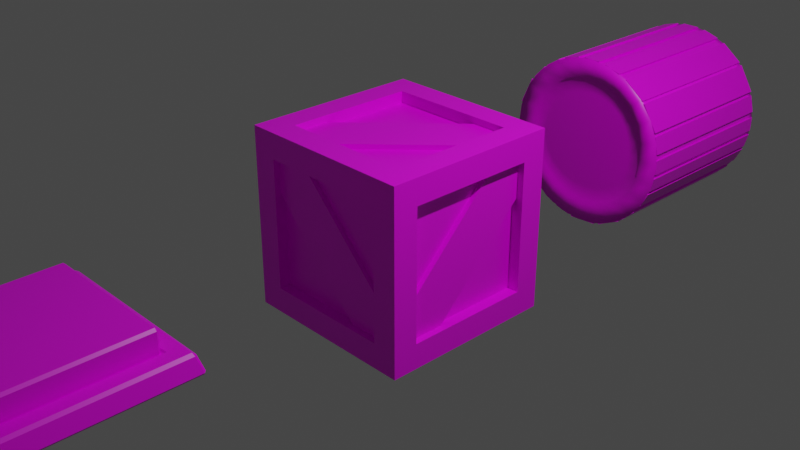 # Source: crate.blend  (saved by Blender 3.0.42; exported with 4.5.12 LTS)
import bpy
from mathutils import Matrix  # noqa: F401  (used for matrix-valued properties, if any)

bpy.ops.wm.read_factory_settings(use_empty=True)
scene = bpy.context.scene
scene.name = 'Scene'

# ---- collections
col_collection = bpy.data.collections.new('Collection'); scene.collection.children.link(col_collection)

# ---- images (referenced by path relative to the original .blend; pixels are not part of the script)
import os
ASSET_DIR = os.environ.get("B2B_ASSET_DIR", "")  # directory of the original .blend (textures are referenced by path, not embedded)
HERE = os.path.dirname(os.path.abspath(__file__))  # packed textures are extracted next to this script under _unpacked/

def load_image(name, relpath, width, height, colorspace="sRGB"):
    """Load a texture the original file referenced (path relative to the .blend, or extracted next to this script)."""
    p = next((c for c in (os.path.join(HERE, relpath), os.path.join(ASSET_DIR, relpath)) if relpath and os.path.exists(c)), "")
    if p:
        img = bpy.data.images.load(p, check_existing=True)
        img.name = name
    else:  # same state as the original file: an image datablock whose file is absent (Cycles renders it pink)
        img = bpy.data.images.new(name, width, height)
        img.source = "FILE"
        img.filepath = "//" + (relpath or name)
    img.colorspace_settings.name = colorspace
    return img
img_crate_tex_png = load_image('crate-tex.png', 'crate-tex.png', 1024, 1024, 'sRGB')

# ---- materials (node trees are filled in below, after node groups)
mat_material = bpy.data.materials.new('Material')
mat_material.alpha_threshold = 0.0
mat_material.use_transparent_shadow = False
mat_material.line_color = (0.0, 0.0, 0.0, 1.0)

# ---- material node trees
mat_material.use_nodes = True; mat_material.node_tree.nodes.clear()
_N = mat_material.node_tree.nodes; _L = mat_material.node_tree.links
n0 = _N.new('ShaderNodeOutputMaterial'); n0.name = 'Material Output'; n0.location = (300, 300)
n1 = _N.new('ShaderNodeBsdfPrincipled'); n1.name = 'Principled BSDF'; n1.location = (10, 300)
n1.distribution = 'GGX'
n1.subsurface_method = 'RANDOM_WALK_SKIN'
n1.inputs[2].default_value = 0.4
n1.inputs[3].default_value = 1.45
n1.inputs[27].default_value = (0.0, 0.0, 0.0, 1.0)
n1.inputs[28].default_value = 1.0
n2 = _N.new('ShaderNodeTexImage'); n2.name = 'Image Texture'; n2.location = (-280, 280)
n2.image = img_crate_tex_png
_L.new(n1.outputs[0], n0.inputs[0])
_L.new(n2.outputs[0], n1.inputs[0])
n0.is_active_output = True

# ---- world
world_world = bpy.data.worlds.new('World'); scene.world = world_world
world_world.use_nodes = True; world_world.node_tree.nodes.clear()
_N = world_world.node_tree.nodes; _L = world_world.node_tree.links
n0 = _N.new('ShaderNodeOutputWorld'); n0.name = 'World Output'; n0.location = (300, 300)
n1 = _N.new('ShaderNodeBackground'); n1.name = 'Background'; n1.location = (10, 300)
n1.inputs[0].default_value = (0.05088, 0.05088, 0.05088, 1.0)
_L.new(n1.outputs[0], n0.inputs[0])
n0.is_active_output = True
world_world.color = (0.05088, 0.05088, 0.05088)
world_world.use_sun_shadow = False
world_world.sun_shadow_jitter_overblur = 0.0

# ---- cameras
cam_camera = bpy.data.cameras.new('Camera')
cam_camera.clip_end = 100.0
cam_camera.ortho_scale = 7.314

# ---- lights
light_light = bpy.data.lights.new('Light', 'POINT')
light_light.transmission_factor = 0.0
light_light.energy = 1000.0
light_light.shadow_soft_size = 0.1
light_light.shadow_maximum_resolution = 0.006
light_light.use_absolute_resolution = True

# ---- meshes
me_crate = bpy.data.meshes.new('Crate')
me_crate.from_pydata([(1.0, 1.0, 1.0), (1.0, 1.0, -1.0), (1.0, -1.0, 1.0), (1.0, -1.0, -1.0), (-1.0, 1.0, 1.0), (-1.0, 1.0, -1.0), (-1.0, -1.0, 1.0), (-1.0, -1.0, -1.0), (0.7197, 0.7197, 1.0), (-0.7197, 0.7197, 1.0), (-0.7197, -0.7197, 1.0), (0.7197, -0.7197, 1.0), (0.7197, -1.0, -0.7197), (0.7197, -1.0, 0.7197), (-0.7197, -1.0, 0.7197), (-0.7197, -1.0, -0.7197), (-1.0, -0.7197, -0.7197), (-1.0, -0.7197, 0.7197), (-1.0, 0.7197, 0.7197), (-1.0, 0.7197, -0.7197), (-0.7197, 0.7197, -1.0), (0.7197, 0.7197, -1.0), (0.7197, -0.7197, -1.0), (-0.7197, -0.7197, -1.0), (1.0, 0.7197, -0.7197), (1.0, 0.7197, 0.7197), (1.0, -0.7197, 0.7197), (1.0, -0.7197, -0.7197), (-0.7197, 1.0, -0.7197), (-0.7197, 1.0, 0.7197), (0.7197, 1.0, 0.7197), (0.7197, 1.0, -0.7197), (0.7197, 0.7197, 0.871), (-0.7197, 0.7197, 0.871), (-0.7197, -0.7197, 0.871), (0.7197, -0.7197, 0.871), (0.7197, -0.871, -0.7197), (0.7197, -0.871, 0.7197), (-0.7197, -0.871, 0.7197), (-0.7197, -0.871, -0.7197), (-0.871, -0.7197, -0.7197), (-0.871, -0.7197, 0.7197), (-0.871, 0.7197, 0.7197), (-0.871, 0.7197, -0.7197), (-0.7197, 0.7197, -0.871), (0.7197, 0.7197, -0.871), (0.7197, -0.7197, -0.871), (-0.7197, -0.7197, -0.871), (0.871, 0.7197, -0.7197), (0.871, 0.7197, 0.7197), (0.871, -0.7197, 0.7197), (0.871, -0.7197, -0.7197), (-0.7197, 0.871, -0.7197), (-0.7197, 0.871, 0.7197), (0.7197, 0.871, 0.7197), (0.7197, 0.871, -0.7197), (-0.4678, -0.9251, 0.8691), (0.8691, -0.9251, -0.4678), (-0.8691, 0.9251, -0.4678), (0.4678, 0.9251, 0.8691), (-0.8691, -0.9251, 0.4678), (0.4678, -0.9251, -0.8691), (-0.4678, 0.9251, -0.8691), (0.8691, 0.9251, 0.4678), (-0.8764, 0.9251, -0.8764), (0.8764, 0.9251, 0.8764), (-0.8764, -0.9251, 0.8764), (0.8764, -0.9251, -0.8764), (0.9251, -0.8691, -0.4678), (0.9251, 0.4678, 0.8691), (-0.9251, 0.4678, -0.8691), (-0.9251, -0.8691, 0.4678), (0.9251, -0.4678, -0.8691), (0.9251, 0.8691, 0.4678), (-0.9251, 0.8691, -0.4678), (-0.9251, -0.4678, 0.8691), (-0.9251, 0.8764, -0.8764), (-0.9251, -0.8764, 0.8764), (0.9251, -0.8764, -0.8764), (0.9251, 0.8764, 0.8764), (-0.3084, 0.4678, -0.8691), (0.3084, -0.8691, -0.4678), (0.3084, 0.4678, 0.8691), (-0.3084, -0.8691, 0.4678), (0.3084, -0.4678, -0.8691), (-0.3084, 0.8691, -0.4678), (-0.3084, -0.4678, 0.8691), (0.3084, 0.8691, 0.4678), (-0.8691, 0.3084, -0.4678), (-0.4678, -0.3084, 0.8691), (0.8691, -0.3084, -0.4678), (0.4678, 0.3084, 0.8691), (-0.8691, -0.3084, 0.4678), (-0.4678, 0.3084, -0.8691), (0.8691, 0.3084, 0.4678), (0.4678, -0.3084, -0.8691), (-0.8691, 0.4678, -0.9251), (0.4678, -0.8691, -0.9251), (0.4678, 0.8691, 0.9251), (-0.8691, -0.4678, 0.9251), (-0.4678, 0.8691, -0.9251), (0.8691, -0.4678, -0.9251), (0.8691, 0.4678, 0.9251), (-0.4678, -0.8691, 0.9251), (0.8764, 0.8764, 0.9251), (-0.8764, -0.8764, 0.9251), (-0.8764, 0.8764, -0.9251), (0.8764, -0.8764, -0.9251), (0.4678, 0.8691, 0.3084), (-0.8691, 0.4678, -0.3084), (0.4678, -0.8691, -0.3084), (-0.8691, -0.4678, 0.3084), (-0.4678, 0.8691, -0.3084), (0.8691, 0.4678, 0.3084), (-0.4678, -0.8691, 0.3084), (0.8691, -0.4678, -0.3084)], [], [(32, 33, 34, 35), (36, 37, 38, 39), (40, 41, 42, 43), (44, 45, 46, 47), (48, 49, 50, 51), (52, 53, 54, 55), (0, 4, 9, 8), (4, 6, 10, 9), (6, 2, 11, 10), (2, 0, 8, 11), (3, 2, 13, 12), (2, 6, 14, 13), (6, 7, 15, 14), (7, 3, 12, 15), (7, 6, 17, 16), (6, 4, 18, 17), (4, 5, 19, 18), (5, 7, 16, 19), (5, 1, 21, 20), (1, 3, 22, 21), (3, 7, 23, 22), (7, 5, 20, 23), (1, 0, 25, 24), (0, 2, 26, 25), (2, 3, 27, 26), (3, 1, 24, 27), (5, 4, 29, 28), (4, 0, 30, 29), (0, 1, 31, 30), (1, 5, 28, 31), (8, 9, 33, 32), (9, 10, 34, 33), (10, 11, 35, 34), (11, 8, 32, 35), (12, 13, 37, 36), (13, 14, 38, 37), (14, 15, 39, 38), (15, 12, 36, 39), (16, 17, 41, 40), (17, 18, 42, 41), (18, 19, 43, 42), (19, 16, 40, 43), (20, 21, 45, 44), (21, 22, 46, 45), (22, 23, 47, 46), (23, 20, 44, 47), (24, 25, 49, 48), (25, 26, 50, 49), (26, 27, 51, 50), (27, 24, 48, 51), (28, 29, 53, 52), (29, 30, 54, 53), (30, 31, 55, 54), (31, 28, 52, 55), (88, 91, 59, 58), (64, 65, 63, 62), (92, 95, 61, 60), (66, 67, 57, 56), (60, 61, 67, 66), (58, 59, 65, 64), (80, 83, 71, 70), (76, 77, 75, 74), (84, 87, 73, 72), (78, 79, 69, 68), (72, 73, 79, 78), (70, 71, 77, 76), (74, 75, 86, 85), (68, 69, 82, 81), (62, 63, 94, 93), (56, 57, 90, 89), (108, 111, 99, 98), (104, 105, 103, 102), (112, 115, 101, 100), (106, 107, 97, 96), (100, 101, 107, 106), (98, 99, 105, 104), (102, 103, 114, 113), (96, 97, 110, 109)])
_uv = me_crate.uv_layers.new(name='UVMap')
_uv.uv.foreach_set('vector', [0.1293, 0.2897, 0.1293, 0.2897, 0.1293, 0.2897, 0.1293, 0.2897, 0.1293, 0.2897, 0.1293, 0.2897, 0.1293, 0.2897, 0.1293, 0.2897, 0.1293, 0.2897, 0.1293, 0.2897, 0.1293, 0.2897, 0.1293, 0.2897, 0.1293, 0.2897, 0.1293, 0.2897, 0.1293, 0.2897, 0.1293, 0.2897, 0.1293, 0.2897, 0.1293, 0.2897, 0.1293, 0.2897, 0.1293, 0.2897, 0.1293, 0.2897, 0.1293, 0.2897, 0.1293, 0.2897, 0.1293, 0.2897, 0.168, 0.5547, 0.168, 0.5547, 0.168, 0.5547, 0.168, 0.5547, 0.168, 0.5547, 0.168, 0.5547, 0.168, 0.5547, 0.168, 0.5547, 0.168, 0.5547, 0.168, 0.5547, 0.168, 0.5547, 0.168, 0.5547, 0.168, 0.5547, 0.168, 0.5547, 0.168, 0.5547, 0.168, 0.5547, 0.168, 0.5547, 0.168, 0.5547, 0.168, 0.5547, 0.168, 0.5547, 0.168, 0.5547, 0.168, 0.5547, 0.168, 0.5547, 0.168, 0.5547, 0.168, 0.5547, 0.168, 0.5547, 0.168, 0.5547, 0.168, 0.5547, 0.168, 0.5547, 0.168, 0.5547, 0.168, 0.5547, 0.168, 0.5547, 0.168, 0.5547, 0.168, 0.5547, 0.168, 0.5547, 0.168, 0.5547, 0.168, 0.5547, 0.168, 0.5547, 0.168, 0.5547, 0.168, 0.5547, 0.168, 0.5547, 0.168, 0.5547, 0.168, 0.5547, 0.168, 0.5547, 0.168, 0.5547, 0.168, 0.5547, 0.168, 0.5547, 0.168, 0.5547, 0.168, 0.5547, 0.168, 0.5547, 0.168, 0.5547, 0.168, 0.5547, 0.168, 0.5547, 0.168, 0.5547, 0.168, 0.5547, 0.168, 0.5547, 0.168, 0.5547, 0.168, 0.5547, 0.168, 0.5547, 0.168, 0.5547, 0.168, 0.5547, 0.168, 0.5547, 0.168, 0.5547, 0.168, 0.5547, 0.168, 0.5547, 0.168, 0.5547, 0.168, 0.5547, 0.168, 0.5547, 0.168, 0.5547, 0.168, 0.5547, 0.168, 0.5547, 0.168, 0.5547, 0.168, 0.5547, 0.168, 0.5547, 0.168, 0.5547, 0.168, 0.5547, 0.168, 0.5547, 0.168, 0.5547, 0.168, 0.5547, 0.168, 0.5547, 0.168, 0.5547, 0.168, 0.5547, 0.168, 0.5547, 0.168, 0.5547, 0.168, 0.5547, 0.168, 0.5547, 0.168, 0.5547, 0.168, 0.5547, 0.168, 0.5547, 0.168, 0.5547, 0.168, 0.5547, 0.168, 0.5547, 0.168, 0.5547, 0.168, 0.5547, 0.168, 0.5547, 0.168, 0.5547, 0.08984, 0.6719, 0.08984, 0.6719, 0.08984, 0.6719, 0.08984, 0.6719, 0.08984, 0.6719, 0.08984, 0.6719, 0.08984, 0.6719, 0.08984, 0.6719, 0.08984, 0.6719, 0.08984, 0.6719, 0.08984, 0.6719, 0.08984, 0.6719, 0.08984, 0.6719, 0.08984, 0.6719, 0.08984, 0.6719, 0.08984, 0.6719, 0.08984, 0.6719, 0.08984, 0.6719, 0.08984, 0.6719, 0.08984, 0.6719, 0.08984, 0.6719, 0.08984, 0.6719, 0.08984, 0.6719, 0.08984, 0.6719, 0.08984, 0.6719, 0.08984, 0.6719, 0.08984, 0.6719, 0.08984, 0.6719, 0.08984, 0.6719, 0.08984, 0.6719, 0.08984, 0.6719, 0.08984, 0.6719, 0.08984, 0.6719, 0.08984, 0.6719, 0.08984, 0.6719, 0.08984, 0.6719, 0.08984, 0.6719, 0.08984, 0.6719, 0.08984, 0.6719, 0.08984, 0.6719, 0.08984, 0.6719, 0.08984, 0.6719, 0.08984, 0.6719, 0.08984, 0.6719, 0.08984, 0.6719, 0.08984, 0.6719, 0.08984, 0.6719, 0.08984, 0.6719, 0.08984, 0.6719, 0.08984, 0.6719, 0.08984, 0.6719, 0.08984, 0.6719, 0.08984, 0.6719, 0.08984, 0.6719, 0.08984, 0.6719, 0.08984, 0.6719, 0.08984, 0.6719, 0.08984, 0.6719, 0.08984, 0.6719, 0.08984, 0.6719, 0.08984, 0.6719, 0.08984, 0.6719, 0.08984, 0.6719, 0.08984, 0.6719, 0.08984, 0.6719, 0.08984, 0.6719, 0.08984, 0.6719, 0.08984, 0.6719, 0.08984, 0.6719, 0.08984, 0.6719, 0.08984, 0.6719, 0.08984, 0.6719, 0.08984, 0.6719, 0.08984, 0.6719, 0.08984, 0.6719, 0.08984, 0.6719, 0.08984, 0.6719, 0.08984, 0.6719, 0.08984, 0.6719, 0.08984, 0.6719, 0.08984, 0.6719, 0.08984, 0.6719, 0.08984, 0.6719, 0.08984, 0.6719, 0.08984, 0.6719, 0.08984, 0.6719, 0.08984, 0.6719, 0.08984, 0.6719, 0.08984, 0.6719, 0.08984, 0.6719, 0.08984, 0.6719, 0.08984, 0.6719, 0.08984, 0.6719, 0.08984, 0.6719, 0.08984, 0.6719, 0.08984, 0.6719, 0.06086, 0.5649, 0.06086, 0.5649, 0.06086, 0.5649, 0.06086, 0.5649, 0.1036, 0.4878, 0.1036, 0.4878, 0.1036, 0.4878, 0.1036, 0.4878, 0.06086, 0.5649, 0.06086, 0.5649, 0.06086, 0.5649, 0.06086, 0.5649, 0.1036, 0.4878, 0.1036, 0.4878, 0.1036, 0.4878, 0.1036, 0.4878, 0.1036, 0.4878, 0.1036, 0.4878, 0.1036, 0.4878, 0.1036, 0.4878, 0.1036, 0.4878, 0.1036, 0.4878, 0.1036, 0.4878, 0.1036, 0.4878, 0.06086, 0.5649, 0.06086, 0.5649, 0.06086, 0.5649, 0.06086, 0.5649, 0.1036, 0.4878, 0.1036, 0.4878, 0.1036, 0.4878, 0.1036, 0.4878, 0.06086, 0.5649, 0.06086, 0.5649, 0.06086, 0.5649, 0.06086, 0.5649, 0.1036, 0.4878, 0.1036, 0.4878, 0.1036, 0.4878, 0.1036, 0.4878, 0.1036, 0.4878, 0.1036, 0.4878, 0.1036, 0.4878, 0.1036, 0.4878, 0.1036, 0.4878, 0.1036, 0.4878, 0.1036, 0.4878, 0.1036, 0.4878, 0.06086, 0.5649, 0.06086, 0.5649, 0.06086, 0.5649, 0.06086, 0.5649, 0.06086, 0.5649, 0.06086, 0.5649, 0.06086, 0.5649, 0.06086, 0.5649, 0.06086, 0.5649, 0.06086, 0.5649, 0.06086, 0.5649, 0.06086, 0.5649, 0.06086, 0.5649, 0.06086, 0.5649, 0.06086, 0.5649, 0.06086, 0.5649, 0.06086, 0.5649, 0.06086, 0.5649, 0.06086, 0.5649, 0.06086, 0.5649, 0.1036, 0.4878, 0.1036, 0.4878, 0.1036, 0.4878, 0.1036, 0.4878, 0.06086, 0.5649, 0.06086, 0.5649, 0.06086, 0.5649, 0.06086, 0.5649, 0.1036, 0.4878, 0.1036, 0.4878, 0.1036, 0.4878, 0.1036, 0.4878, 0.1036, 0.4878, 0.1036, 0.4878, 0.1036, 0.4878, 0.1036, 0.4878, 0.1036, 0.4878, 0.1036, 0.4878, 0.1036, 0.4878, 0.1036, 0.4878, 0.06086, 0.5649, 0.06086, 0.5649, 0.06086, 0.5649, 0.06086, 0.5649, 0.06086, 0.5649, 0.06086, 0.5649, 0.06086, 0.5649, 0.06086, 0.5649])
me_crate.materials.append(mat_material)
me_crate.use_remesh_preserve_volume = False
me_crate.use_remesh_preserve_attributes = False
me_crate.use_mirror_vertex_groups = False
me_crate.update()
me_cube_001 = bpy.data.meshes.new('Cube.001')
me_cube_001.from_pydata([(-1.0, -1.0, 0.0), (-0.9403, -0.9403, 0.2), (-1.0, 1.0, 0.0), (-0.9403, 0.9403, 0.2), (1.0, -1.0, 0.0), (0.9403, -0.9403, 0.2), (1.0, 1.0, 0.0), (0.9403, 0.9403, 0.2), (-0.7488, -0.7488, 0.2), (-0.7488, 0.7488, 0.2), (0.7488, 0.7488, 0.2), (0.7488, -0.7488, 0.2), (-0.7488, -0.7488, 0.03794), (-0.7488, 0.7488, 0.03794), (0.7488, 0.7488, 0.03794), (0.7488, -0.7488, 0.03794)], [], [(0, 1, 3, 2), (2, 3, 7, 6), (6, 7, 5, 4), (4, 5, 1, 0), (2, 6, 4, 0), (3, 1, 8, 9), (8, 11, 15, 12), (1, 5, 11, 8), (7, 3, 9, 10), (5, 7, 10, 11), (14, 13, 12, 15), (10, 9, 13, 14), (11, 10, 14, 15), (9, 8, 12, 13)])
_uv = me_cube_001.uv_layers.new(name='UVMap')
_uv.uv.foreach_set('vector', [0.6329, 0.9199, 0.6329, 0.08009, 0.6329, 0.08009, 0.6329, 0.9199, 0.6329, 0.9199, 0.6329, 0.08009, 0.6329, 0.08009, 0.6329, 0.9199, 0.6329, 0.9199, 0.6329, 0.08009, 0.6329, 0.08009, 0.6329, 0.9199, 0.6329, 0.9199, 0.6329, 0.08009, 0.6329, 0.08009, 0.6329, 0.9199, 0.6329, 0.9199, 0.6329, 0.9199, 0.6329, 0.9199, 0.6329, 0.9199, 0.6329, 0.08009, 0.6329, 0.08009, 0.6329, 0.08009, 0.6329, 0.08009, 0.6329, 0.08009, 0.6329, 0.08009, 0.6329, 0.7606, 0.6329, 0.7606, 0.6329, 0.08009, 0.6329, 0.08009, 0.6329, 0.08009, 0.6329, 0.08009, 0.6329, 0.08009, 0.6329, 0.08009, 0.6329, 0.08009, 0.6329, 0.08009, 0.6329, 0.08009, 0.6329, 0.08009, 0.6329, 0.08009, 0.6329, 0.08009, 0.6329, 0.7606, 0.6329, 0.7606, 0.6329, 0.7606, 0.6329, 0.7606, 0.6329, 0.08009, 0.6329, 0.08009, 0.6329, 0.7606, 0.6329, 0.7606, 0.6329, 0.08009, 0.6329, 0.08009, 0.6329, 0.7606, 0.6329, 0.7606, 0.6329, 0.08009, 0.6329, 0.08009, 0.6329, 0.7606, 0.6329, 0.7606])
me_cube_001.materials.append(mat_material)
me_cube_001.use_remesh_fix_poles = True
me_cube_001.use_remesh_preserve_attributes = False
me_cube_001.update()
me_cube_002 = bpy.data.meshes.new('Cube.002')
me_cube_002.from_pydata([(-0.7488, -0.7488, 0.4233), (-0.7488, 0.7488, 0.4233), (0.7488, 0.7488, 0.4233), (0.7488, -0.7488, 0.4233), (-0.7488, -0.7488, 0.1233), (-0.7488, 0.7488, 0.1233), (0.7488, 0.7488, 0.1233), (0.7488, -0.7488, 0.1233)], [], [(2, 3, 0, 1), (6, 5, 4, 7), (3, 2, 6, 7), (1, 0, 4, 5), (0, 3, 7, 4), (2, 1, 5, 6)])
_uv = me_cube_002.uv_layers.new(name='UVMap')
_uv.uv.foreach_set('vector', [0.4335, 0.7973, 0.4335, 0.7973, 0.3302, 0.7973, 0.3302, 0.7973, 0.4335, 0.1928, 0.3302, 0.1928, 0.3302, 0.1928, 0.4335, 0.1928, 0.4335, 0.7973, 0.4335, 0.7973, 0.4335, 0.1928, 0.4335, 0.1928, 0.3302, 0.7973, 0.3302, 0.7973, 0.3302, 0.1928, 0.3302, 0.1928, 0.3302, 0.7973, 0.4335, 0.7973, 0.4335, 0.1928, 0.3302, 0.1928, 0.4335, 0.7973, 0.3302, 0.7973, 0.3302, 0.1928, 0.4335, 0.1928])
me_cube_002.materials.append(mat_material)
me_cube_002.use_remesh_fix_poles = True
me_cube_002.use_remesh_preserve_attributes = False
me_cube_002.update()
me_log = bpy.data.meshes.new('Log')
me_log.from_pydata([(-1.339e-23, 1.0, -1.012), (0.2619, 1.0, -0.9775), (0.506, 1.0, -0.8764), (0.7155, 1.0, -0.7155), (0.8764, 1.0, -0.506), (0.9775, 1.0, -0.2619), (1.012, 1.0, 1.224e-07), (0.9775, 1.0, 0.2619), (0.8764, 1.0, 0.506), (0.7155, 1.0, 0.7155), (0.506, 1.0, 0.8764), (0.2619, 1.0, 0.9775), (-8.847e-08, 1.0, 1.012), (-0.2619, 1.0, 0.9775), (-0.506, 1.0, 0.8764), (-0.7155, 1.0, 0.7155), (-0.8764, 1.0, 0.506), (-0.9775, 1.0, 0.2619), (-1.012, 1.0, 6.213e-08), (-0.9775, 1.0, -0.2619), (-0.8764, 1.0, -0.506), (-0.7155, 1.0, -0.7155), (-0.506, 1.0, -0.8764), (-0.2619, 1.0, -0.9775), (2.22e-16, 0.0, -1.0), (0.2588, 0.0, -0.9659), (0.5, 0.0, -0.866), (0.7071, 0.0, -0.7071), (0.866, 0.0, -0.5), (0.9659, 0.0, -0.2588), (1.0, 0.0, 2.98e-08), (0.9659, 0.0, 0.2588), (0.866, 0.0, 0.5), (0.7071, 0.0, 0.7071), (0.5, 0.0, 0.866), (0.2588, 0.0, 0.9659), (-8.742e-08, 0.0, 1.0), (-0.2588, 0.0, 0.9659), (-0.5, 0.0, 0.866), (-0.7071, 0.0, 0.7071), (-0.866, 0.0, 0.5), (-0.9659, 0.0, 0.2588), (-1.0, 0.0, 0.0), (-0.9659, 0.0, -0.2588), (-0.866, 0.0, -0.5), (-0.7071, 0.0, -0.7071), (-0.5, 0.0, -0.866), (-0.2588, 0.0, -0.9659), (-1.055e-23, 1.0, -0.7969), (0.2062, 1.0, -0.7697), (0.3984, 1.0, -0.6901), (0.5635, 1.0, -0.5635), (0.6901, 1.0, -0.3984), (0.7697, 1.0, -0.2062), (0.7969, 1.0, 1.071e-07), (0.7697, 1.0, 0.2062), (0.6901, 1.0, 0.3984), (0.5635, 1.0, 0.5635), (0.3984, 1.0, 0.6901), (0.2062, 1.0, 0.7697), (-6.967e-08, 1.0, 0.7969), (-0.2062, 1.0, 0.7697), (-0.3984, 1.0, 0.6901), (-0.5635, 1.0, 0.5635), (-0.6901, 1.0, 0.3984), (-0.7697, 1.0, 0.2062), (-0.7969, 1.0, 5.96e-08), (-0.7697, 1.0, -0.2062), (-0.6901, 1.0, -0.3984), (-0.5635, 1.0, -0.5635), (-0.3984, 1.0, -0.6901), (-0.2062, 1.0, -0.7697), (-0.008143, 0.9669, -0.7504), (0.1931, 0.9669, -0.7291), (0.3795, 0.9669, -0.6581), (0.5384, 0.9669, -0.5411), (0.6608, 0.9669, -0.387), (0.7393, 0.9669, -0.2028), (0.7683, 0.9669, 0.003163), (0.7458, 0.9669, 0.2127), (0.6724, 0.9669, 0.4065), (0.5511, 0.9669, 0.5668), (0.3894, 0.9669, 0.6819), (0.2013, 0.9669, 0.7496), (0.0002925, 0.9669, 0.7698), (-0.2007, 0.9669, 0.7421), (-0.3861, 0.9669, 0.6677), (-0.542, 0.9669, 0.5477), (-0.6599, 0.9669, 0.3883), (-0.7334, 0.9669, 0.2025), (-0.76, 0.9669, 0.004554), (-0.7379, 0.9669, -0.1914), (-0.6672, 0.9669, -0.3739), (-0.5513, 0.9669, -0.5298), (-0.3961, 0.9669, -0.6481), (-0.2103, 0.9669, -0.7227), (0.1569, 0.9669, -0.5568), (-0.008978, 0.9669, -0.569), (-0.1744, 0.9669, -0.5443), (-0.3271, 0.9669, -0.4853), (-0.4552, 0.9669, -0.3948), (-0.5491, 0.9669, -0.2761), (-0.6029, 0.9669, -0.1353), (-0.6143, 0.9669, 0.01618), (-0.5839, 0.9669, 0.1664), (-0.5152, 0.9669, 0.3068), (-0.4143, 0.9669, 0.4272), (-0.2872, 0.9669, 0.5204), (-0.1409, 0.9669, 0.5805), (0.01352, 0.9669, 0.602), (0.1671, 0.9669, 0.5847), (0.3099, 0.9669, 0.5292), (0.433, 0.9669, 0.436), (0.5279, 0.9669, 0.3083), (0.5889, 0.9669, 0.1566), (0.6116, 0.9669, -0.005628), (0.5933, 0.9669, -0.1635), (0.5344, 0.9669, -0.3062), (0.4385, 0.9669, -0.4221), (0.31, 0.9669, -0.507), (0.1196, 0.9669, -0.4313), (-0.01506, 0.9669, -0.4395), (-0.1489, 0.9669, -0.4191), (-0.2716, 0.9669, -0.3719), (-0.3736, 0.9669, -0.3), (-0.4474, 0.9669, -0.2073), (-0.4883, 0.9669, -0.09864), (-0.4945, 0.9669, 0.01942), (-0.467, 0.9669, 0.1382), (-0.4094, 0.9669, 0.2465), (-0.3255, 0.9669, 0.3387), (-0.2201, 0.9669, 0.4112), (-0.1028, 0.9669, 0.457), (0.01984, 0.9669, 0.4728), (0.1414, 0.9669, 0.4573), (0.2552, 0.9669, 0.4114), (0.3535, 0.9669, 0.3362), (0.4296, 0.9669, 0.2337), (0.4791, 0.9669, 0.1148), (0.498, 0.9669, -0.00957), (0.4829, 0.9669, -0.1302), (0.4332, 0.9669, -0.2394), (0.3516, 0.9669, -0.3297), (0.2448, 0.9669, -0.3943), (0.07981, 0.9669, -0.2961), (-0.01599, 0.9669, -0.301), (-0.1113, 0.9669, -0.2864), (-0.1985, 0.9669, -0.2528), (-0.2705, 0.9669, -0.2021), (-0.3218, 0.9669, -0.1373), (-0.3491, 0.9669, -0.06189), (-0.3515, 0.9669, 0.01894), (-0.3302, 0.9669, 0.09932), (-0.2864, 0.9669, 0.1742), (-0.2233, 0.9669, 0.2391), (-0.147, 0.9669, 0.2882), (-0.06254, 0.9669, 0.3175), (0.02536, 0.9669, 0.3256), (0.1117, 0.9669, 0.3117), (0.1917, 0.9669, 0.276), (0.2605, 0.9669, 0.2213), (0.3137, 0.9669, 0.1516), (0.3475, 0.9669, 0.0723), (0.3587, 0.9669, -0.01073), (0.3455, 0.9669, -0.09156), (0.3079, 0.9669, -0.1648), (0.2481, 0.9669, -0.2257), (0.17, 0.9669, -0.2706), (0.05611, 0.9669, -0.1995), (-0.01111, 0.9669, -0.2034), (-0.07715, 0.9669, -0.1933), (-0.1372, 0.9669, -0.17), (-0.187, 0.9669, -0.135), (-0.2226, 0.9669, -0.09057), (-0.2416, 0.9669, -0.03934), (-0.243, 0.9669, 0.01546), (-0.227, 0.9669, 0.07026), (-0.1953, 0.9669, 0.1211), (-0.1507, 0.9669, 0.1641), (-0.09673, 0.9669, 0.1961), (-0.03689, 0.9669, 0.2147), (0.02517, 0.9669, 0.2189), (0.08581, 0.9669, 0.2085), (0.1415, 0.9669, 0.1841), (0.189, 0.9669, 0.1473), (0.2252, 0.9669, 0.1007), (0.2474, 0.9669, 0.04774), (0.2537, 0.9669, -0.007743), (0.2432, 0.9669, -0.06189), (0.216, 0.9669, -0.111), (0.1737, 0.9669, -0.1519), (0.1192, 0.9669, -0.1819), (0.01045, 0.9669, 0.005365), (-0.9535, 0.9967, -0.02483), (-0.8876, 0.9967, -0.3498), (-0.9535, 0.0, -0.02483), (-0.8876, 0.0, -0.3498), (-0.9568, 0.9967, -0.3639), (-1.023, 0.9967, -0.03892), (-1.023, 0.0, -0.03892), (-0.9568, 0.0, -0.3639), (-0.7258, 0.9967, -0.6051), (-0.5799, 0.9967, -0.7459), (-0.7258, 0.0, -0.6051), (-0.5799, 0.0, -0.7459), (-0.629, 0.9967, -0.7967), (-0.7749, 0.9967, -0.6559), (-0.7749, 0.0, -0.6559), (-0.629, 0.0, -0.7967), (-0.1232, 0.9967, -0.9469), (0.2218, 0.9967, -0.9293), (-0.1232, 0.0, -0.9469), (0.2218, 0.0, -0.9293), (0.2255, 0.9967, -0.9999), (-0.1195, 0.9967, -1.017), (-0.1195, 0.0, -1.017), (0.2255, 0.0, -0.9999), (0.5779, 0.9967, -0.7476), (0.7241, 0.9967, -0.607), (0.5779, 0.0, -0.7476), (0.7241, 0.0, -0.607), (0.773, 0.9967, -0.6579), (0.6269, 0.9967, -0.7985), (0.6269, 0.0, -0.7985), (0.773, 0.0, -0.6579), (0.9372, 0.9967, -0.106), (0.9412, 0.9967, 0.06423), (0.9372, 0.0, -0.106), (0.9412, 0.0, 0.06423), (1.012, 0.9967, 0.06266), (1.008, 0.9967, -0.1075), (1.008, 0.0, -0.1075), (1.012, 0.0, 0.06266), (0.6991, 0.9967, 0.648), (0.4529, 0.9967, 0.8363), (0.6991, 0.0, 0.648), (0.4529, 0.0, 0.8363), (0.4962, 0.9967, 0.8922), (0.7424, 0.9967, 0.7038), (0.7424, 0.0, 0.7038), (0.4962, 0.0, 0.8922), (0.1097, 0.9967, 0.9385), (-0.09307, 0.9967, 0.9402), (0.1097, 0.0, 0.9385), (-0.09307, 0.0, 0.9402), (-0.09244, 0.9967, 1.011), (0.1103, 0.9967, 1.009), (0.1103, 0.0, 1.009), (-0.09244, 0.0, 1.011), (-0.4286, 0.9967, 0.8421), (-0.5984, 0.9967, 0.7312), (-0.4286, 0.0, 0.8421), (-0.5984, 0.0, 0.7312), (-0.637, 0.9967, 0.7904), (-0.4672, 0.9967, 0.9013), (-0.4672, 0.0, 0.9013), (-0.637, 0.0, 0.7904), (-0.9222, 0.9967, 0.206), (-0.9448, 0.9967, 0.00446), (-0.9222, 0.0, 0.206), (-0.9448, 0.0, 0.004459), (-1.015, 0.9967, 0.01237), (-0.9924, 0.9967, 0.2139), (-0.9924, 0.0, 0.2139), (-1.015, 0.0, 0.01237), (1.533e-17, 0.931, -1.0), (0.2588, 0.931, -0.9659), (0.5, 0.931, -0.866), (0.7071, 0.931, -0.7071), (0.866, 0.931, -0.5), (0.9659, 0.931, -0.2588), (1.0, 0.931, 1.13e-07), (0.9659, 0.931, 0.2588), (0.866, 0.931, 0.5), (0.7071, 0.931, 0.7071), (0.5, 0.931, 0.866), (0.2588, 0.931, 0.9659), (-8.742e-08, 0.931, 1.0), (-0.2588, 0.931, 0.9659), (-0.5, 0.931, 0.866), (-0.7071, 0.931, 0.7071), (-0.866, 0.931, 0.5), (-0.9659, 0.931, 0.2588), (-1.0, 0.931, 5.549e-08), (-0.9659, 0.931, -0.2588), (-0.866, 0.931, -0.5), (-0.7071, 0.931, -0.7071), (-0.5, 0.931, -0.866), (-0.2588, 0.931, -0.9659), (0.7699, 0.0, 0.6767), (0.9505, 0.0, 0.3823), (0.9505, 0.9967, 0.3823), (0.7699, 0.9967, 0.6767), (0.7097, 0.0, 0.6397), (0.8903, 0.0, 0.3453), (0.7097, 0.9967, 0.6397), (0.8903, 0.9967, 0.3453), (-0.1612, 0.9967, 0.9311), (-0.3562, 0.9967, 0.8751), (-0.1612, 0.0, 0.9311), (-0.3562, 0.0, 0.8751), (-0.3756, 0.9967, 0.9431), (-0.1807, 0.9967, 0.999), (-0.1807, 0.0, 0.999), (-0.3756, 0.0, 0.9431), (-0.7898, 0.9967, 0.5366), (-0.9296, 0.9967, 0.2208), (-0.7898, 0.0, 0.5366), (-0.9296, 0.0, 0.2208), (-0.9942, 0.9967, 0.2493), (-0.8545, 0.9967, 0.5651), (-0.8545, 0.0, 0.5651), (-0.9942, 0.0, 0.2493), (-0.8699, 0.9967, -0.3689), (-0.7711, 0.9967, -0.546), (-0.8699, 0.0, -0.3689), (-0.7711, 0.0, -0.546), (-0.8328, 0.9967, -0.5804), (-0.9316, 0.9967, -0.4033), (-0.9317, 0.0, -0.4033), (-0.8328, 0.0, -0.5804), (-0.5169, 0.9967, -0.7889), (-0.3668, 0.9967, -0.8692), (-0.5169, 0.0, -0.7889), (-0.3668, 0.0, -0.8692), (-0.4, 0.9967, -0.9315), (-0.5501, 0.9967, -0.8513), (-0.5501, 0.0, -0.8513), (-0.4, 0.0, -0.9315), (0.2635, 0.9967, -0.9161), (0.5425, 0.9967, -0.7812), (0.2635, 0.0, -0.9161), (0.5425, 0.0, -0.7812), (0.5729, 0.9967, -0.845), (0.2938, 0.9967, -0.9799), (0.2938, 0.0, -0.9799), (0.5729, 0.0, -0.845), (0.7884, 0.9967, -0.5208), (0.8813, 0.9967, -0.3406), (0.7884, 0.0, -0.5208), (0.8813, 0.0, -0.3406), (0.9441, 0.9967, -0.373), (0.8512, 0.9967, -0.5532), (0.8512, 0.0, -0.5532), (0.9441, 0.0, -0.373), (0.9373, 0.9967, 0.1199), (0.89, 0.9967, 0.3171), (0.9373, 0.0, 0.1199), (0.89, 0.0, 0.3171), (0.9588, 0.9967, 0.3336), (1.006, 0.9967, 0.1363), (1.006, 0.0, 0.1363), (0.9588, 0.0, 0.3336), (0.3776, 0.9967, 0.8662), (0.1841, 0.9967, 0.9267), (0.3776, 0.0, 0.8662), (0.1841, 0.0, 0.9267), (0.2052, 0.9967, 0.9942), (0.3987, 0.9967, 0.9336), (0.3987, 0.0, 0.9336), (0.2052, 0.0, 0.9942), (0.8903, 0.9967, -0.3113), (0.932, 0.9967, -0.1462), (0.8903, 0.0, -0.3113), (0.932, 0.0, -0.1462), (1.001, 0.9967, -0.1635), (0.9588, 0.9967, -0.3285), (0.9588, 0.0, -0.3285), (1.001, 0.0, -0.1635), (-0.6265, 0.9967, 0.7074), (-0.7629, 0.9967, 0.5574), (-0.6265, 0.0, 0.7074), (-0.7629, 0.0, 0.5574), (-0.8152, 0.9967, 0.605), (-0.6787, 0.9967, 0.755), (-0.6787, 0.0, 0.755), (-0.8152, 0.0, 0.605), (-0.3371, 0.9967, -0.8827), (-0.141, 0.9967, -0.9343), (-0.3371, 0.0, -0.8827), (-0.141, 0.0, -0.9343), (-0.1589, 0.9967, -1.003), (-0.3551, 0.9967, -0.9511), (-0.3551, 0.0, -0.9511), (-0.1589, 0.0, -1.003), (-1.339e-23, -1.0, -1.012), (0.2619, -1.0, -0.9775), (0.506, -1.0, -0.8764), (0.7155, -1.0, -0.7155), (0.8764, -1.0, -0.506), (0.9775, -1.0, -0.2619), (1.012, -1.0, 1.224e-07), (0.9775, -1.0, 0.2619), (0.8764, -1.0, 0.506), (0.7155, -1.0, 0.7155), (0.506, -1.0, 0.8764), (0.2619, -1.0, 0.9775), (-8.847e-08, -1.0, 1.012), (-0.2619, -1.0, 0.9775), (-0.506, -1.0, 0.8764), (-0.7155, -1.0, 0.7155), (-0.8764, -1.0, 0.506), (-0.9775, -1.0, 0.2619), (-1.012, -1.0, 6.213e-08), (-0.9775, -1.0, -0.2619), (-0.8764, -1.0, -0.506), (-0.7155, -1.0, -0.7155), (-0.506, -1.0, -0.8764), (-0.2619, -1.0, -0.9775), (-1.055e-23, -1.0, -0.7969), (0.2062, -1.0, -0.7697), (0.3984, -1.0, -0.6901), (0.5635, -1.0, -0.5635), (0.6901, -1.0, -0.3984), (0.7697, -1.0, -0.2062), (0.7969, -1.0, 1.071e-07), (0.7697, -1.0, 0.2062), (0.6901, -1.0, 0.3984), (0.5635, -1.0, 0.5635), (0.3984, -1.0, 0.6901), (0.2062, -1.0, 0.7697), (-6.967e-08, -1.0, 0.7969), (-0.2062, -1.0, 0.7697), (-0.3984, -1.0, 0.6901), (-0.5635, -1.0, 0.5635), (-0.6901, -1.0, 0.3984), (-0.7697, -1.0, 0.2062), (-0.7969, -1.0, 5.96e-08), (-0.7697, -1.0, -0.2062), (-0.6901, -1.0, -0.3984), (-0.5635, -1.0, -0.5635), (-0.3984, -1.0, -0.6901), (-0.2062, -1.0, -0.7697), (-0.008143, -0.9669, -0.7504), (0.1931, -0.9669, -0.7291), (0.3795, -0.9669, -0.6581), (0.5384, -0.9669, -0.5411), (0.6608, -0.9669, -0.387), (0.7393, -0.9669, -0.2028), (0.7683, -0.9669, 0.003163), (0.7458, -0.9669, 0.2127), (0.6724, -0.9669, 0.4065), (0.5511, -0.9669, 0.5668), (0.3894, -0.9669, 0.6819), (0.2013, -0.9669, 0.7496), (0.0002925, -0.9669, 0.7698), (-0.2007, -0.9669, 0.7421), (-0.3861, -0.9669, 0.6677), (-0.542, -0.9669, 0.5477), (-0.6599, -0.9669, 0.3883), (-0.7334, -0.9669, 0.2025), (-0.76, -0.9669, 0.004554), (-0.7379, -0.9669, -0.1914), (-0.6672, -0.9669, -0.3739), (-0.5513, -0.9669, -0.5298), (-0.3961, -0.9669, -0.6481), (-0.2103, -0.9669, -0.7227), (0.1569, -0.9669, -0.5568), (-0.008978, -0.9669, -0.569), (-0.1744, -0.9669, -0.5443), (-0.3271, -0.9669, -0.4853), (-0.4552, -0.9669, -0.3948), (-0.5491, -0.9669, -0.2761), (-0.6029, -0.9669, -0.1353), (-0.6143, -0.9669, 0.01618), (-0.5839, -0.9669, 0.1664), (-0.5152, -0.9669, 0.3068), (-0.4143, -0.9669, 0.4272), (-0.2872, -0.9669, 0.5204), (-0.1409, -0.9669, 0.5805), (0.01352, -0.9669, 0.602), (0.1671, -0.9669, 0.5847), (0.3099, -0.9669, 0.5292), (0.433, -0.9669, 0.436), (0.5279, -0.9669, 0.3083), (0.5889, -0.9669, 0.1566), (0.6116, -0.9669, -0.005628), (0.5933, -0.9669, -0.1635), (0.5344, -0.9669, -0.3062), (0.4385, -0.9669, -0.4221), (0.31, -0.9669, -0.507), (0.1196, -0.9669, -0.4313), (-0.01506, -0.9669, -0.4395), (-0.1489, -0.9669, -0.4191), (-0.2716, -0.9669, -0.3719), (-0.3736, -0.9669, -0.3), (-0.4474, -0.9669, -0.2073), (-0.4883, -0.9669, -0.09864), (-0.4945, -0.9669, 0.01942), (-0.467, -0.9669, 0.1382), (-0.4094, -0.9669, 0.2465), (-0.3255, -0.9669, 0.3387), (-0.2201, -0.9669, 0.4112), (-0.1028, -0.9669, 0.457), (0.01984, -0.9669, 0.4728), (0.1414, -0.9669, 0.4573), (0.2552, -0.9669, 0.4114), (0.3535, -0.9669, 0.3362), (0.4296, -0.9669, 0.2337), (0.4791, -0.9669, 0.1148), (0.498, -0.9669, -0.00957), (0.4829, -0.9669, -0.1302), (0.4332, -0.9669, -0.2394), (0.3516, -0.9669, -0.3297), (0.2448, -0.9669, -0.3943), (0.07981, -0.9669, -0.2961), (-0.01599, -0.9669, -0.301), (-0.1113, -0.9669, -0.2864), (-0.1985, -0.9669, -0.2528), (-0.2705, -0.9669, -0.2021), (-0.3218, -0.9669, -0.1373), (-0.3491, -0.9669, -0.06189), (-0.3515, -0.9669, 0.01894), (-0.3302, -0.9669, 0.09932), (-0.2864, -0.9669, 0.1742), (-0.2233, -0.9669, 0.2391), (-0.147, -0.9669, 0.2882), (-0.06254, -0.9669, 0.3175), (0.02536, -0.9669, 0.3256), (0.1117, -0.9669, 0.3117), (0.1917, -0.9669, 0.276), (0.2605, -0.9669, 0.2213), (0.3137, -0.9669, 0.1516), (0.3475, -0.9669, 0.0723), (0.3587, -0.9669, -0.01073), (0.3455, -0.9669, -0.09156), (0.3079, -0.9669, -0.1648), (0.2481, -0.9669, -0.2257), (0.17, -0.9669, -0.2706), (0.05611, -0.9669, -0.1995), (-0.01111, -0.9669, -0.2034), (-0.07715, -0.9669, -0.1933), (-0.1372, -0.9669, -0.17), (-0.187, -0.9669, -0.135), (-0.2226, -0.9669, -0.09057), (-0.2416, -0.9669, -0.03934), (-0.243, -0.9669, 0.01546), (-0.227, -0.9669, 0.07026), (-0.1953, -0.9669, 0.1211), (-0.1507, -0.9669, 0.1641), (-0.09673, -0.9669, 0.1961), (-0.03689, -0.9669, 0.2147), (0.02517, -0.9669, 0.2189), (0.08581, -0.9669, 0.2085), (0.1415, -0.9669, 0.1841), (0.189, -0.9669, 0.1473), (0.2252, -0.9669, 0.1007), (0.2474, -0.9669, 0.04774), (0.2537, -0.9669, -0.007743), (0.2432, -0.9669, -0.06189), (0.216, -0.9669, -0.111), (0.1737, -0.9669, -0.1519), (0.1192, -0.9669, -0.1819), (0.01045, -0.9669, 0.005365), (-0.9535, -0.9967, -0.02483), (-0.8876, -0.9967, -0.3498), (-0.9568, -0.9967, -0.3639), (-1.023, -0.9967, -0.03892), (-0.7258, -0.9967, -0.6051), (-0.5799, -0.9967, -0.7459), (-0.629, -0.9967, -0.7967), (-0.7749, -0.9967, -0.6559), (-0.1232, -0.9967, -0.9469), (0.2218, -0.9967, -0.9293), (0.2255, -0.9967, -0.9999), (-0.1195, -0.9967, -1.017), (0.5779, -0.9967, -0.7476), (0.7241, -0.9967, -0.607), (0.773, -0.9967, -0.6579), (0.6269, -0.9967, -0.7985), (0.9372, -0.9967, -0.106), (0.9412, -0.9967, 0.06423), (1.012, -0.9967, 0.06266), (1.008, -0.9967, -0.1075), (0.6991, -0.9967, 0.648), (0.4529, -0.9967, 0.8363), (0.4962, -0.9967, 0.8922), (0.7424, -0.9967, 0.7038), (0.1097, -0.9967, 0.9385), (-0.09307, -0.9967, 0.9402), (-0.09244, -0.9967, 1.011), (0.1103, -0.9967, 1.009), (-0.4286, -0.9967, 0.8421), (-0.5984, -0.9967, 0.7312), (-0.637, -0.9967, 0.7904), (-0.4672, -0.9967, 0.9013), (-0.9222, -0.9967, 0.206), (-0.9448, -0.9967, 0.00446), (-1.015, -0.9967, 0.01237), (-0.9924, -0.9967, 0.2139), (1.533e-17, -0.931, -1.0), (0.2588, -0.931, -0.9659), (0.5, -0.931, -0.866), (0.7071, -0.931, -0.7071), (0.866, -0.931, -0.5), (0.9659, -0.931, -0.2588), (1.0, -0.931, 1.13e-07), (0.9659, -0.931, 0.2588), (0.866, -0.931, 0.5), (0.7071, -0.931, 0.7071), (0.5, -0.931, 0.866), (0.2588, -0.931, 0.9659), (-8.742e-08, -0.931, 1.0), (-0.2588, -0.931, 0.9659), (-0.5, -0.931, 0.866), (-0.7071, -0.931, 0.7071), (-0.866, -0.931, 0.5), (-0.9659, -0.931, 0.2588), (-1.0, -0.931, 5.549e-08), (-0.9659, -0.931, -0.2588), (-0.866, -0.931, -0.5), (-0.7071, -0.931, -0.7071), (-0.5, -0.931, -0.866), (-0.2588, -0.931, -0.9659), (0.9505, -0.9967, 0.3823), (0.7699, -0.9967, 0.6767), (0.7097, -0.9967, 0.6397), (0.8903, -0.9967, 0.3453), (-0.1612, -0.9967, 0.9311), (-0.3562, -0.9967, 0.8751), (-0.3756, -0.9967, 0.9431), (-0.1807, -0.9967, 0.999), (-0.7898, -0.9967, 0.5366), (-0.9296, -0.9967, 0.2208), (-0.9942, -0.9967, 0.2493), (-0.8545, -0.9967, 0.5651), (-0.8699, -0.9967, -0.3689), (-0.7711, -0.9967, -0.546), (-0.8328, -0.9967, -0.5804), (-0.9316, -0.9967, -0.4033), (-0.5169, -0.9967, -0.7889), (-0.3668, -0.9967, -0.8692), (-0.4, -0.9967, -0.9315), (-0.5501, -0.9967, -0.8513), (0.2635, -0.9967, -0.9161), (0.5425, -0.9967, -0.7812), (0.5729, -0.9967, -0.845), (0.2938, -0.9967, -0.9799), (0.7884, -0.9967, -0.5208), (0.8813, -0.9967, -0.3406), (0.9441, -0.9967, -0.373), (0.8512, -0.9967, -0.5532), (0.9373, -0.9967, 0.1199), (0.89, -0.9967, 0.3171), (0.9588, -0.9967, 0.3336), (1.006, -0.9967, 0.1363), (0.3776, -0.9967, 0.8662), (0.1841, -0.9967, 0.9267), (0.2052, -0.9967, 0.9942), (0.3987, -0.9967, 0.9336), (0.8903, -0.9967, -0.3113), (0.932, -0.9967, -0.1462), (1.001, -0.9967, -0.1635), (0.9588, -0.9967, -0.3285), (-0.6265, -0.9967, 0.7074), (-0.7629, -0.9967, 0.5574), (-0.8152, -0.9967, 0.605), (-0.6787, -0.9967, 0.755), (-0.3371, -0.9967, -0.8827), (-0.141, -0.9967, -0.9343), (-0.1589, -0.9967, -1.003), (-0.3551, -0.9967, -0.9511)], [], [(265, 0, 1, 266), (266, 1, 2, 267), (267, 2, 3, 268), (268, 3, 4, 269), (269, 4, 5, 270), (270, 5, 6, 271), (271, 6, 7, 272), (272, 7, 8, 273), (273, 8, 9, 274), (274, 9, 10, 275), (275, 10, 11, 276), (276, 11, 12, 277), (277, 12, 13, 278), (278, 13, 14, 279), (279, 14, 15, 280), (280, 15, 16, 281), (281, 16, 17, 282), (282, 17, 18, 283), (283, 18, 19, 284), (284, 19, 20, 285), (285, 20, 21, 286), (5, 4, 52, 53), (286, 21, 22, 287), (287, 22, 23, 288), (54, 53, 77, 78), (10, 9, 57, 58), (15, 14, 62, 63), (20, 19, 67, 68), (3, 2, 50, 51), (8, 7, 55, 56), (13, 12, 60, 61), (1, 0, 48, 49), (18, 17, 65, 66), (23, 22, 70, 71), (6, 5, 53, 54), (11, 10, 58, 59), (16, 15, 63, 64), (21, 20, 68, 69), (4, 3, 51, 52), (9, 8, 56, 57), (14, 13, 61, 62), (19, 18, 66, 67), (0, 23, 71, 48), (2, 1, 49, 50), (7, 6, 54, 55), (12, 11, 59, 60), (17, 16, 64, 65), (22, 21, 69, 70), (176, 177, 192), (69, 68, 92, 93), (62, 61, 85, 86), (55, 54, 78, 79), (70, 69, 93, 94), (63, 62, 86, 87), (56, 55, 79, 80), (71, 70, 94, 95), (49, 48, 72, 73), (64, 63, 87, 88), (57, 56, 80, 81), (48, 71, 95, 72), (50, 49, 73, 74), (65, 64, 88, 89), (58, 57, 81, 82), (51, 50, 74, 75), (66, 65, 89, 90), (59, 58, 82, 83), (52, 51, 75, 76), (67, 66, 90, 91), (60, 59, 83, 84), (53, 52, 76, 77), (68, 67, 91, 92), (61, 60, 84, 85), (73, 72, 97, 96), (72, 95, 98, 97), (95, 94, 99, 98), (94, 93, 100, 99), (93, 92, 101, 100), (92, 91, 102, 101), (91, 90, 103, 102), (90, 89, 104, 103), (89, 88, 105, 104), (88, 87, 106, 105), (87, 86, 107, 106), (86, 85, 108, 107), (85, 84, 109, 108), (84, 83, 110, 109), (83, 82, 111, 110), (82, 81, 112, 111), (81, 80, 113, 112), (80, 79, 114, 113), (79, 78, 115, 114), (78, 77, 116, 115), (77, 76, 117, 116), (76, 75, 118, 117), (75, 74, 119, 118), (74, 73, 96, 119), (96, 97, 121, 120), (97, 98, 122, 121), (98, 99, 123, 122), (99, 100, 124, 123), (100, 101, 125, 124), (101, 102, 126, 125), (102, 103, 127, 126), (103, 104, 128, 127), (104, 105, 129, 128), (105, 106, 130, 129), (106, 107, 131, 130), (107, 108, 132, 131), (108, 109, 133, 132), (109, 110, 134, 133), (110, 111, 135, 134), (111, 112, 136, 135), (112, 113, 137, 136), (113, 114, 138, 137), (114, 115, 139, 138), (115, 116, 140, 139), (116, 117, 141, 140), (117, 118, 142, 141), (118, 119, 143, 142), (119, 96, 120, 143), (120, 121, 145, 144), (121, 122, 146, 145), (122, 123, 147, 146), (123, 124, 148, 147), (124, 125, 149, 148), (125, 126, 150, 149), (126, 127, 151, 150), (127, 128, 152, 151), (128, 129, 153, 152), (129, 130, 154, 153), (130, 131, 155, 154), (131, 132, 156, 155), (132, 133, 157, 156), (133, 134, 158, 157), (134, 135, 159, 158), (135, 136, 160, 159), (136, 137, 161, 160), (137, 138, 162, 161), (138, 139, 163, 162), (139, 140, 164, 163), (140, 141, 165, 164), (141, 142, 166, 165), (142, 143, 167, 166), (143, 120, 144, 167), (144, 145, 169, 168), (145, 146, 170, 169), (146, 147, 171, 170), (147, 148, 172, 171), (148, 149, 173, 172), (149, 150, 174, 173), (150, 151, 175, 174), (151, 152, 176, 175), (152, 153, 177, 176), (153, 154, 178, 177), (154, 155, 179, 178), (155, 156, 180, 179), (156, 157, 181, 180), (157, 158, 182, 181), (158, 159, 183, 182), (159, 160, 184, 183), (160, 161, 185, 184), (161, 162, 186, 185), (162, 163, 187, 186), (163, 164, 188, 187), (164, 165, 189, 188), (165, 166, 190, 189), (166, 167, 191, 190), (167, 144, 168, 191), (169, 170, 192), (184, 185, 192), (177, 178, 192), (170, 171, 192), (185, 186, 192), (178, 179, 192), (171, 172, 192), (186, 187, 192), (179, 180, 192), (172, 173, 192), (187, 188, 192), (180, 181, 192), (173, 174, 192), (188, 189, 192), (181, 182, 192), (174, 175, 192), (189, 190, 192), (168, 169, 192), (182, 183, 192), (175, 176, 192), (190, 191, 192), (191, 168, 192), (183, 184, 192), (288, 23, 0, 265), (195, 196, 194, 193), (199, 198, 197, 200), (195, 193, 198, 199), (193, 194, 197, 198), (194, 196, 200, 197), (203, 204, 202, 201), (207, 206, 205, 208), (203, 201, 206, 207), (201, 202, 205, 206), (202, 204, 208, 205), (211, 212, 210, 209), (215, 214, 213, 216), (211, 209, 214, 215), (209, 210, 213, 214), (210, 212, 216, 213), (219, 220, 218, 217), (223, 222, 221, 224), (219, 217, 222, 223), (217, 218, 221, 222), (218, 220, 224, 221), (227, 228, 226, 225), (231, 230, 229, 232), (227, 225, 230, 231), (225, 226, 229, 230), (226, 228, 232, 229), (235, 236, 234, 233), (239, 238, 237, 240), (235, 233, 238, 239), (233, 234, 237, 238), (234, 236, 240, 237), (243, 244, 242, 241), (247, 246, 245, 248), (243, 241, 246, 247), (241, 242, 245, 246), (242, 244, 248, 245), (251, 252, 250, 249), (255, 254, 253, 256), (251, 249, 254, 255), (249, 250, 253, 254), (250, 252, 256, 253), (259, 260, 258, 257), (263, 262, 261, 264), (259, 257, 262, 263), (257, 258, 261, 262), (258, 260, 264, 261), (47, 288, 265, 24), (46, 287, 288, 47), (45, 286, 287, 46), (44, 285, 286, 45), (43, 284, 285, 44), (42, 283, 284, 43), (41, 282, 283, 42), (40, 281, 282, 41), (39, 280, 281, 40), (38, 279, 280, 39), (37, 278, 279, 38), (36, 277, 278, 37), (35, 276, 277, 36), (34, 275, 276, 35), (33, 274, 275, 34), (32, 273, 274, 33), (31, 272, 273, 32), (30, 271, 272, 31), (29, 270, 271, 30), (28, 269, 270, 29), (27, 268, 269, 28), (26, 267, 268, 27), (25, 266, 267, 26), (24, 265, 266, 25), (296, 295, 292, 291), (294, 293, 295, 296), (294, 296, 291, 290), (295, 293, 289, 292), (290, 291, 292, 289), (299, 300, 298, 297), (303, 302, 301, 304), (299, 297, 302, 303), (297, 298, 301, 302), (298, 300, 304, 301), (307, 308, 306, 305), (311, 310, 309, 312), (307, 305, 310, 311), (305, 306, 309, 310), (306, 308, 312, 309), (315, 316, 314, 313), (319, 318, 317, 320), (315, 313, 318, 319), (313, 314, 317, 318), (314, 316, 320, 317), (323, 324, 322, 321), (327, 326, 325, 328), (323, 321, 326, 327), (321, 322, 325, 326), (322, 324, 328, 325), (331, 332, 330, 329), (335, 334, 333, 336), (331, 329, 334, 335), (329, 330, 333, 334), (330, 332, 336, 333), (339, 340, 338, 337), (343, 342, 341, 344), (339, 337, 342, 343), (337, 338, 341, 342), (338, 340, 344, 341), (347, 348, 346, 345), (351, 350, 349, 352), (347, 345, 350, 351), (345, 346, 349, 350), (346, 348, 352, 349), (355, 356, 354, 353), (359, 358, 357, 360), (355, 353, 358, 359), (353, 354, 357, 358), (354, 356, 360, 357), (363, 364, 362, 361), (367, 366, 365, 368), (363, 361, 366, 367), (361, 362, 365, 366), (362, 364, 368, 365), (371, 372, 370, 369), (375, 374, 373, 376), (371, 369, 374, 375), (369, 370, 373, 374), (370, 372, 376, 373), (379, 380, 378, 377), (383, 382, 381, 384), (379, 377, 382, 383), (377, 378, 381, 382), (378, 380, 384, 381), (590, 591, 386, 385), (591, 592, 387, 386), (592, 593, 388, 387), (593, 594, 389, 388), (594, 595, 390, 389), (595, 596, 391, 390), (596, 597, 392, 391), (597, 598, 393, 392), (598, 599, 394, 393), (599, 600, 395, 394), (600, 601, 396, 395), (601, 602, 397, 396), (602, 603, 398, 397), (603, 604, 399, 398), (604, 605, 400, 399), (605, 606, 401, 400), (606, 607, 402, 401), (607, 608, 403, 402), (608, 609, 404, 403), (609, 610, 405, 404), (610, 611, 406, 405), (390, 414, 413, 389), (611, 612, 407, 406), (612, 613, 408, 407), (415, 439, 438, 414), (395, 419, 418, 394), (400, 424, 423, 399), (405, 429, 428, 404), (388, 412, 411, 387), (393, 417, 416, 392), (398, 422, 421, 397), (386, 410, 409, 385), (403, 427, 426, 402), (408, 432, 431, 407), (391, 415, 414, 390), (396, 420, 419, 395), (401, 425, 424, 400), (406, 430, 429, 405), (389, 413, 412, 388), (394, 418, 417, 393), (399, 423, 422, 398), (404, 428, 427, 403), (385, 409, 432, 408), (387, 411, 410, 386), (392, 416, 415, 391), (397, 421, 420, 396), (402, 426, 425, 401), (407, 431, 430, 406), (537, 553, 538), (430, 454, 453, 429), (423, 447, 446, 422), (416, 440, 439, 415), (431, 455, 454, 430), (424, 448, 447, 423), (417, 441, 440, 416), (432, 456, 455, 431), (410, 434, 433, 409), (425, 449, 448, 424), (418, 442, 441, 417), (409, 433, 456, 432), (411, 435, 434, 410), (426, 450, 449, 425), (419, 443, 442, 418), (412, 436, 435, 411), (427, 451, 450, 426), (420, 444, 443, 419), (413, 437, 436, 412), (428, 452, 451, 427), (421, 445, 444, 420), (414, 438, 437, 413), (429, 453, 452, 428), (422, 446, 445, 421), (434, 457, 458, 433), (433, 458, 459, 456), (456, 459, 460, 455), (455, 460, 461, 454), (454, 461, 462, 453), (453, 462, 463, 452), (452, 463, 464, 451), (451, 464, 465, 450), (450, 465, 466, 449), (449, 466, 467, 448), (448, 467, 468, 447), (447, 468, 469, 446), (446, 469, 470, 445), (445, 470, 471, 444), (444, 471, 472, 443), (443, 472, 473, 442), (442, 473, 474, 441), (441, 474, 475, 440), (440, 475, 476, 439), (439, 476, 477, 438), (438, 477, 478, 437), (437, 478, 479, 436), (436, 479, 480, 435), (435, 480, 457, 434), (457, 481, 482, 458), (458, 482, 483, 459), (459, 483, 484, 460), (460, 484, 485, 461), (461, 485, 486, 462), (462, 486, 487, 463), (463, 487, 488, 464), (464, 488, 489, 465), (465, 489, 490, 466), (466, 490, 491, 467), (467, 491, 492, 468), (468, 492, 493, 469), (469, 493, 494, 470), (470, 494, 495, 471), (471, 495, 496, 472), (472, 496, 497, 473), (473, 497, 498, 474), (474, 498, 499, 475), (475, 499, 500, 476), (476, 500, 501, 477), (477, 501, 502, 478), (478, 502, 503, 479), (479, 503, 504, 480), (480, 504, 481, 457), (481, 505, 506, 482), (482, 506, 507, 483), (483, 507, 508, 484), (484, 508, 509, 485), (485, 509, 510, 486), (486, 510, 511, 487), (487, 511, 512, 488), (488, 512, 513, 489), (489, 513, 514, 490), (490, 514, 515, 491), (491, 515, 516, 492), (492, 516, 517, 493), (493, 517, 518, 494), (494, 518, 519, 495), (495, 519, 520, 496), (496, 520, 521, 497), (497, 521, 522, 498), (498, 522, 523, 499), (499, 523, 524, 500), (500, 524, 525, 501), (501, 525, 526, 502), (502, 526, 527, 503), (503, 527, 528, 504), (504, 528, 505, 481), (505, 529, 530, 506), (506, 530, 531, 507), (507, 531, 532, 508), (508, 532, 533, 509), (509, 533, 534, 510), (510, 534, 535, 511), (511, 535, 536, 512), (512, 536, 537, 513), (513, 537, 538, 514), (514, 538, 539, 515), (515, 539, 540, 516), (516, 540, 541, 517), (517, 541, 542, 518), (518, 542, 543, 519), (519, 543, 544, 520), (520, 544, 545, 521), (521, 545, 546, 522), (522, 546, 547, 523), (523, 547, 548, 524), (524, 548, 549, 525), (525, 549, 550, 526), (526, 550, 551, 527), (527, 551, 552, 528), (528, 552, 529, 505), (530, 553, 531), (545, 553, 546), (538, 553, 539), (531, 553, 532), (546, 553, 547), (539, 553, 540), (532, 553, 533), (547, 553, 548), (540, 553, 541), (533, 553, 534), (548, 553, 549), (541, 553, 542), (534, 553, 535), (549, 553, 550), (542, 553, 543), (535, 553, 536), (550, 553, 551), (529, 553, 530), (543, 553, 544), (536, 553, 537), (551, 553, 552), (552, 553, 529), (544, 553, 545), (613, 590, 385, 408), (195, 554, 555, 196), (199, 200, 556, 557), (195, 199, 557, 554), (554, 557, 556, 555), (555, 556, 200, 196), (203, 558, 559, 204), (207, 208, 560, 561), (203, 207, 561, 558), (558, 561, 560, 559), (559, 560, 208, 204), (211, 562, 563, 212), (215, 216, 564, 565), (211, 215, 565, 562), (562, 565, 564, 563), (563, 564, 216, 212), (219, 566, 567, 220), (223, 224, 568, 569), (219, 223, 569, 566), (566, 569, 568, 567), (567, 568, 224, 220), (227, 570, 571, 228), (231, 232, 572, 573), (227, 231, 573, 570), (570, 573, 572, 571), (571, 572, 232, 228), (235, 574, 575, 236), (239, 240, 576, 577), (235, 239, 577, 574), (574, 577, 576, 575), (575, 576, 240, 236), (243, 578, 579, 244), (247, 248, 580, 581), (243, 247, 581, 578), (578, 581, 580, 579), (579, 580, 248, 244), (251, 582, 583, 252), (255, 256, 584, 585), (251, 255, 585, 582), (582, 585, 584, 583), (583, 584, 256, 252), (259, 586, 587, 260), (263, 264, 588, 589), (259, 263, 589, 586), (586, 589, 588, 587), (587, 588, 264, 260), (47, 24, 590, 613), (46, 47, 613, 612), (45, 46, 612, 611), (44, 45, 611, 610), (43, 44, 610, 609), (42, 43, 609, 608), (41, 42, 608, 607), (40, 41, 607, 606), (39, 40, 606, 605), (38, 39, 605, 604), (37, 38, 604, 603), (36, 37, 603, 602), (35, 36, 602, 601), (34, 35, 601, 600), (33, 34, 600, 599), (32, 33, 599, 598), (31, 32, 598, 597), (30, 31, 597, 596), (29, 30, 596, 595), (28, 29, 595, 594), (27, 28, 594, 593), (26, 27, 593, 592), (25, 26, 592, 591), (24, 25, 591, 590), (617, 614, 615, 616), (294, 617, 616, 293), (294, 290, 614, 617), (616, 615, 289, 293), (290, 289, 615, 614), (299, 618, 619, 300), (303, 304, 620, 621), (299, 303, 621, 618), (618, 621, 620, 619), (619, 620, 304, 300), (307, 622, 623, 308), (311, 312, 624, 625), (307, 311, 625, 622), (622, 625, 624, 623), (623, 624, 312, 308), (315, 626, 627, 316), (319, 320, 628, 629), (315, 319, 629, 626), (626, 629, 628, 627), (627, 628, 320, 316), (323, 630, 631, 324), (327, 328, 632, 633), (323, 327, 633, 630), (630, 633, 632, 631), (631, 632, 328, 324), (331, 634, 635, 332), (335, 336, 636, 637), (331, 335, 637, 634), (634, 637, 636, 635), (635, 636, 336, 332), (339, 638, 639, 340), (343, 344, 640, 641), (339, 343, 641, 638), (638, 641, 640, 639), (639, 640, 344, 340), (347, 642, 643, 348), (351, 352, 644, 645), (347, 351, 645, 642), (642, 645, 644, 643), (643, 644, 352, 348), (355, 646, 647, 356), (359, 360, 648, 649), (355, 359, 649, 646), (646, 649, 648, 647), (647, 648, 360, 356), (363, 650, 651, 364), (367, 368, 652, 653), (363, 367, 653, 650), (650, 653, 652, 651), (651, 652, 368, 364), (371, 654, 655, 372), (375, 376, 656, 657), (371, 375, 657, 654), (654, 657, 656, 655), (655, 656, 376, 372), (379, 658, 659, 380), (383, 384, 660, 661), (379, 383, 661, 658), (658, 661, 660, 659), (659, 660, 384, 380)])
me_log.polygons.foreach_set('use_smooth', [1, 1, 1, 1, 1, 1, 1, 1, 1, 1, 1, 1, 1, 1, 1, 1, 1, 1, 1, 1, 1, 1, 1, 1, 1, 1, 1, 1, 1, 1, 1, 1, 1, 1, 1, 1, 1, 1, 1, 1, 1, 1, 1, 1, 1, 1, 1, 1, 1, 1, 1, 1, 1, 1, 1, 1, 1, 1, 1, 1, 1, 1, 1, 1, 1, 1, 1, 1, 1, 1, 1, 1, 1, 1, 1, 1, 1, 1, 1, 1, 1, 1, 1, 1, 1, 1, 1, 1, 1, 1, 1, 1, 1, 1, 1, 1, 1, 1, 1, 1, 1, 1, 1, 1, 1, 1, 1, 1, 1, 1, 1, 1, 1, 1, 1, 1, 1, 1, 1, 1, 1, 1, 1, 1, 1, 1, 1, 1, 1, 1, 1, 1, 1, 1, 1, 1, 1, 1, 1, 1, 1, 1, 1, 1, 1, 1, 1, 1, 1, 1, 1, 1, 1, 1, 1, 1, 1, 1, 1, 1, 1, 1, 1, 1, 1, 1, 1, 1, 1, 1, 1, 1, 1, 1, 1, 1, 1, 1, 1, 1, 1, 1, 1, 1, 1, 1, 1, 1, 1, 1, 1, 1, 0, 0, 0, 0, 0, 0, 0, 0, 0, 0, 0, 0, 0, 0, 0, 0, 0, 0, 0, 0, 0, 0, 0, 0, 0, 0, 0, 0, 0, 0, 0, 0, 0, 0, 0, 0, 0, 0, 0, 0, 0, 0, 0, 0, 0, 1, 1, 1, 1, 1, 1, 1, 1, 1, 1, 1, 1, 1, 1, 1, 1, 1, 1, 1, 1, 1, 1, 1, 1, 0, 0, 0, 0, 0, 0, 0, 0, 0, 0, 0, 0, 0, 0, 0, 0, 0, 0, 0, 0, 0, 0, 0, 0, 0, 0, 0, 0, 0, 0, 0, 0, 0, 0, 0, 0, 0, 0, 0, 0, 0, 0, 0, 0, 0, 0, 0, 0, 0, 0, 0, 0, 0, 0, 0, 0, 0, 0, 0, 0, 1, 1, 1, 1, 1, 1, 1, 1, 1, 1, 1, 1, 1, 1, 1, 1, 1, 1, 1, 1, 1, 1, 1, 1, 1, 1, 1, 1, 1, 1, 1, 1, 1, 1, 1, 1, 1, 1, 1, 1, 1, 1, 1, 1, 1, 1, 1, 1, 1, 1, 1, 1, 1, 1, 1, 1, 1, 1, 1, 1, 1, 1, 1, 1, 1, 1, 1, 1, 1, 1, 1, 1, 1, 1, 1, 1, 1, 1, 1, 1, 1, 1, 1, 1, 1, 1, 1, 1, 1, 1, 1, 1, 1, 1, 1, 1, 1, 1, 1, 1, 1, 1, 1, 1, 1, 1, 1, 1, 1, 1, 1, 1, 1, 1, 1, 1, 1, 1, 1, 1, 1, 1, 1, 1, 1, 1, 1, 1, 1, 1, 1, 1, 1, 1, 1, 1, 1, 1, 1, 1, 1, 1, 1, 1, 1, 1, 1, 1, 1, 1, 1, 1, 1, 1, 1, 1, 1, 1, 1, 1, 1, 1, 1, 1, 1, 1, 1, 1, 1, 1, 1, 1, 1, 1, 1, 1, 1, 1, 1, 1, 1, 1, 1, 1, 1, 1, 1, 1, 1, 1, 1, 1, 0, 0, 0, 0, 0, 0, 0, 0, 0, 0, 0, 0, 0, 0, 0, 0, 0, 0, 0, 0, 0, 0, 0, 0, 0, 0, 0, 0, 0, 0, 0, 0, 0, 0, 0, 0, 0, 0, 0, 0, 0, 0, 0, 0, 0, 1, 1, 1, 1, 1, 1, 1, 1, 1, 1, 1, 1, 1, 1, 1, 1, 1, 1, 1, 1, 1, 1, 1, 1, 0, 0, 0, 0, 0, 0, 0, 0, 0, 0, 0, 0, 0, 0, 0, 0, 0, 0, 0, 0, 0, 0, 0, 0, 0, 0, 0, 0, 0, 0, 0, 0, 0, 0, 0, 0, 0, 0, 0, 0, 0, 0, 0, 0, 0, 0, 0, 0, 0, 0, 0, 0, 0, 0, 0, 0, 0, 0, 0, 0])
_uv = me_log.uv_layers.new(name='UVMap')
_uv.uv.foreach_set('vector', [0.1407, 0.7346, 0.1407, 0.7346, 0.1407, 0.7346, 0.1407, 0.7346, 0.1407, 0.7346, 0.1407, 0.7346, 0.1407, 0.7346, 0.1407, 0.7346, 0.1407, 0.7346, 0.1407, 0.7346, 0.1407, 0.7346, 0.1407, 0.7346, 0.1407, 0.7346, 0.1407, 0.7346, 0.1407, 0.7346, 0.1407, 0.7346, 0.1407, 0.7346, 0.1407, 0.7346, 0.1407, 0.7346, 0.1407, 0.7346, 0.1407, 0.7346, 0.1407, 0.7346, 0.1407, 0.7346, 0.1407, 0.7346, 0.1407, 0.7346, 0.1407, 0.7346, 0.1407, 0.7346, 0.1407, 0.7346, 0.1407, 0.7346, 0.1407, 0.7346, 0.1407, 0.7346, 0.1407, 0.7346, 0.1407, 0.7346, 0.1407, 0.7346, 0.1407, 0.7346, 0.1407, 0.7346, 0.1407, 0.7346, 0.1407, 0.7346, 0.1407, 0.7346, 0.1407, 0.7346, 0.1407, 0.7346, 0.1407, 0.7346, 0.1407, 0.7346, 0.1407, 0.7346, 0.1407, 0.7346, 0.1407, 0.7346, 0.1407, 0.7346, 0.1407, 0.7346, 0.1407, 0.7346, 0.1407, 0.7346, 0.1407, 0.7346, 0.1407, 0.7346, 0.1407, 0.7346, 0.1407, 0.7346, 0.1407, 0.7346, 0.1407, 0.7346, 0.1407, 0.7346, 0.1407, 0.7346, 0.1407, 0.7346, 0.1407, 0.7346, 0.1407, 0.7346, 0.1407, 0.7346, 0.1407, 0.7346, 0.1407, 0.7346, 0.1407, 0.7346, 0.1407, 0.7346, 0.1407, 0.7346, 0.1407, 0.7346, 0.1407, 0.7346, 0.1407, 0.7346, 0.1407, 0.7346, 0.1407, 0.7346, 0.1407, 0.7346, 0.1407, 0.7346, 0.1407, 0.7346, 0.1407, 0.7346, 0.1407, 0.7346, 0.1407, 0.7346, 0.1407, 0.7346, 0.1407, 0.7346, 0.1407, 0.7346, 0.1407, 0.7346, 0.1407, 0.7346, 0.1407, 0.7346, 0.1376, 0.3192, 0.1376, 0.3192, 0.1376, 0.3192, 0.1376, 0.3192, 0.1407, 0.7346, 0.1407, 0.7346, 0.1407, 0.7346, 0.1407, 0.7346, 0.1407, 0.7346, 0.1407, 0.7346, 0.1407, 0.7346, 0.1407, 0.7346, 0.1004, 0.5672, 0.1004, 0.5672, 0.1004, 0.5672, 0.1004, 0.5672, 0.1376, 0.3192, 0.1376, 0.3192, 0.1376, 0.3192, 0.1376, 0.3192, 0.1376, 0.3192, 0.1376, 0.3192, 0.1376, 0.3192, 0.1376, 0.3192, 0.1376, 0.3192, 0.1376, 0.3192, 0.1376, 0.3192, 0.1376, 0.3192, 0.1376, 0.3192, 0.1376, 0.3192, 0.1376, 0.3192, 0.1376, 0.3192, 0.1376, 0.3192, 0.1376, 0.3192, 0.1376, 0.3192, 0.1376, 0.3192, 0.1376, 0.3192, 0.1376, 0.3192, 0.1376, 0.3192, 0.1376, 0.3192, 0.1376, 0.3192, 0.1376, 0.3192, 0.1376, 0.3192, 0.1376, 0.3192, 0.1376, 0.3192, 0.1376, 0.3192, 0.1376, 0.3192, 0.1376, 0.3192, 0.1376, 0.3192, 0.1376, 0.3192, 0.1376, 0.3192, 0.1376, 0.3192, 0.1376, 0.3192, 0.1376, 0.3192, 0.1376, 0.3192, 0.1376, 0.3192, 0.1376, 0.3192, 0.1376, 0.3192, 0.1376, 0.3192, 0.1376, 0.3192, 0.1376, 0.3192, 0.1376, 0.3192, 0.1376, 0.3192, 0.1376, 0.3192, 0.1376, 0.3192, 0.1376, 0.3192, 0.1376, 0.3192, 0.1376, 0.3192, 0.1376, 0.3192, 0.1376, 0.3192, 0.1376, 0.3192, 0.1376, 0.3192, 0.1376, 0.3192, 0.1376, 0.3192, 0.1376, 0.3192, 0.1376, 0.3192, 0.1376, 0.3192, 0.1376, 0.3192, 0.1376, 0.3192, 0.1376, 0.3192, 0.1376, 0.3192, 0.1376, 0.3192, 0.1376, 0.3192, 0.1376, 0.3192, 0.1376, 0.3192, 0.1376, 0.3192, 0.1376, 0.3192, 0.1376, 0.3192, 0.1376, 0.3192, 0.1376, 0.3192, 0.1376, 0.3192, 0.1376, 0.3192, 0.1376, 0.3192, 0.1376, 0.3192, 0.1376, 0.3192, 0.1376, 0.3192, 0.1376, 0.3192, 0.1376, 0.3192, 0.1376, 0.3192, 0.1376, 0.3192, 0.1376, 0.3192, 0.1376, 0.3192, 0.1376, 0.3192, 0.1376, 0.3192, 0.1376, 0.3192, 0.1376, 0.3192, 0.1376, 0.3192, 0.1376, 0.3192, 0.15, 0.1362, 0.15, 0.1362, 0.15, 0.1362, 0.1004, 0.5672, 0.1004, 0.5672, 0.1004, 0.5672, 0.1004, 0.5672, 0.1004, 0.5672, 0.1004, 0.5672, 0.1004, 0.5672, 0.1004, 0.5672, 0.1004, 0.5672, 0.1004, 0.5672, 0.1004, 0.5672, 0.1004, 0.5672, 0.1004, 0.5672, 0.1004, 0.5672, 0.1004, 0.5672, 0.1004, 0.5672, 0.1004, 0.5672, 0.1004, 0.5672, 0.1004, 0.5672, 0.1004, 0.5672, 0.1004, 0.5672, 0.1004, 0.5672, 0.1004, 0.5672, 0.1004, 0.5672, 0.1004, 0.5672, 0.1004, 0.5672, 0.1004, 0.5672, 0.1004, 0.5672, 0.1004, 0.5672, 0.1004, 0.5672, 0.1004, 0.5672, 0.1004, 0.5672, 0.1004, 0.5672, 0.1004, 0.5672, 0.1004, 0.5672, 0.1004, 0.5672, 0.1004, 0.5672, 0.1004, 0.5672, 0.1004, 0.5672, 0.1004, 0.5672, 0.1004, 0.5672, 0.1004, 0.5672, 0.1004, 0.5672, 0.1004, 0.5672, 0.1004, 0.5672, 0.1004, 0.5672, 0.1004, 0.5672, 0.1004, 0.5672, 0.1004, 0.5672, 0.1004, 0.5672, 0.1004, 0.5672, 0.1004, 0.5672, 0.1004, 0.5672, 0.1004, 0.5672, 0.1004, 0.5672, 0.1004, 0.5672, 0.1004, 0.5672, 0.1004, 0.5672, 0.1004, 0.5672, 0.1004, 0.5672, 0.1004, 0.5672, 0.1004, 0.5672, 0.1004, 0.5672, 0.1004, 0.5672, 0.1004, 0.5672, 0.1004, 0.5672, 0.1004, 0.5672, 0.1004, 0.5672, 0.1004, 0.5672, 0.1004, 0.5672, 0.1004, 0.5672, 0.1004, 0.5672, 0.1004, 0.5672, 0.1004, 0.5672, 0.1004, 0.5672, 0.1004, 0.5672, 0.1004, 0.5672, 0.1004, 0.5672, 0.1004, 0.5672, 0.1004, 0.5672, 0.1004, 0.5672, 0.1004, 0.5672, 0.1004, 0.5672, 0.1004, 0.5672, 0.1004, 0.5672, 0.1004, 0.5672, 0.1004, 0.5672, 0.1004, 0.5672, 0.1004, 0.5672, 0.1004, 0.5672, 0.1004, 0.5672, 0.1004, 0.5672, 0.15, 0.1362, 0.15, 0.1362, 0.15, 0.1362, 0.15, 0.1362, 0.15, 0.1362, 0.15, 0.1362, 0.15, 0.1362, 0.15, 0.1362, 0.15, 0.1362, 0.15, 0.1362, 0.15, 0.1362, 0.15, 0.1362, 0.15, 0.1362, 0.15, 0.1362, 0.15, 0.1362, 0.15, 0.1362, 0.15, 0.1362, 0.15, 0.1362, 0.15, 0.1362, 0.15, 0.1362, 0.15, 0.1362, 0.15, 0.1362, 0.15, 0.1362, 0.15, 0.1362, 0.15, 0.1362, 0.15, 0.1362, 0.15, 0.1362, 0.15, 0.1362, 0.15, 0.1362, 0.15, 0.1362, 0.15, 0.1362, 0.15, 0.1362, 0.15, 0.1362, 0.15, 0.1362, 0.15, 0.1362, 0.15, 0.1362, 0.15, 0.1362, 0.15, 0.1362, 0.15, 0.1362, 0.15, 0.1362, 0.15, 0.1362, 0.15, 0.1362, 0.15, 0.1362, 0.15, 0.1362, 0.15, 0.1362, 0.15, 0.1362, 0.15, 0.1362, 0.15, 0.1362, 0.15, 0.1362, 0.15, 0.1362, 0.15, 0.1362, 0.15, 0.1362, 0.15, 0.1362, 0.15, 0.1362, 0.15, 0.1362, 0.15, 0.1362, 0.15, 0.1362, 0.15, 0.1362, 0.15, 0.1362, 0.15, 0.1362, 0.15, 0.1362, 0.15, 0.1362, 0.15, 0.1362, 0.15, 0.1362, 0.15, 0.1362, 0.15, 0.1362, 0.15, 0.1362, 0.15, 0.1362, 0.15, 0.1362, 0.15, 0.1362, 0.15, 0.1362, 0.15, 0.1362, 0.15, 0.1362, 0.15, 0.1362, 0.15, 0.1362, 0.15, 0.1362, 0.15, 0.1362, 0.15, 0.1362, 0.15, 0.1362, 0.15, 0.1362, 0.15, 0.1362, 0.15, 0.1362, 0.15, 0.1362, 0.15, 0.1362, 0.15, 0.1362, 0.15, 0.1362, 0.15, 0.1362, 0.15, 0.1362, 0.15, 0.1362, 0.15, 0.1362, 0.15, 0.1362, 0.15, 0.1362, 0.15, 0.1362, 0.15, 0.1362, 0.15, 0.1362, 0.15, 0.1362, 0.119, 0.254, 0.119, 0.254, 0.119, 0.254, 0.119, 0.254, 0.119, 0.254, 0.119, 0.254, 0.119, 0.254, 0.119, 0.254, 0.119, 0.254, 0.119, 0.254, 0.119, 0.254, 0.119, 0.254, 0.119, 0.254, 0.119, 0.254, 0.119, 0.254, 0.119, 0.254, 0.119, 0.254, 0.119, 0.254, 0.119, 0.254, 0.119, 0.254, 0.119, 0.254, 0.119, 0.254, 0.119, 0.254, 0.119, 0.254, 0.119, 0.254, 0.119, 0.254, 0.119, 0.254, 0.119, 0.254, 0.119, 0.254, 0.119, 0.254, 0.119, 0.254, 0.119, 0.254, 0.119, 0.254, 0.119, 0.254, 0.119, 0.254, 0.119, 0.254, 0.119, 0.254, 0.119, 0.254, 0.119, 0.254, 0.119, 0.254, 0.119, 0.254, 0.119, 0.254, 0.119, 0.254, 0.119, 0.254, 0.119, 0.254, 0.119, 0.254, 0.119, 0.254, 0.119, 0.254, 0.119, 0.254, 0.119, 0.254, 0.119, 0.254, 0.119, 0.254, 0.119, 0.254, 0.119, 0.254, 0.119, 0.254, 0.119, 0.254, 0.119, 0.254, 0.119, 0.254, 0.119, 0.254, 0.119, 0.254, 0.119, 0.254, 0.119, 0.254, 0.119, 0.254, 0.119, 0.254, 0.119, 0.254, 0.119, 0.254, 0.119, 0.254, 0.119, 0.254, 0.119, 0.254, 0.119, 0.254, 0.119, 0.254, 0.119, 0.254, 0.119, 0.254, 0.119, 0.254, 0.119, 0.254, 0.119, 0.254, 0.119, 0.254, 0.119, 0.254, 0.119, 0.254, 0.119, 0.254, 0.119, 0.254, 0.119, 0.254, 0.119, 0.254, 0.119, 0.254, 0.119, 0.254, 0.119, 0.254, 0.119, 0.254, 0.119, 0.254, 0.119, 0.254, 0.119, 0.254, 0.119, 0.254, 0.119, 0.254, 0.119, 0.254, 0.119, 0.254, 0.119, 0.254, 0.119, 0.254, 0.15, 0.1362, 0.15, 0.1362, 0.15, 0.1362, 0.15, 0.1362, 0.15, 0.1362, 0.15, 0.1362, 0.15, 0.1362, 0.15, 0.1362, 0.15, 0.1362, 0.15, 0.1362, 0.15, 0.1362, 0.15, 0.1362, 0.15, 0.1362, 0.15, 0.1362, 0.15, 0.1362, 0.15, 0.1362, 0.15, 0.1362, 0.15, 0.1362, 0.15, 0.1362, 0.15, 0.1362, 0.15, 0.1362, 0.15, 0.1362, 0.15, 0.1362, 0.15, 0.1362, 0.15, 0.1362, 0.15, 0.1362, 0.15, 0.1362, 0.15, 0.1362, 0.15, 0.1362, 0.15, 0.1362, 0.15, 0.1362, 0.15, 0.1362, 0.15, 0.1362, 0.15, 0.1362, 0.15, 0.1362, 0.15, 0.1362, 0.15, 0.1362, 0.15, 0.1362, 0.15, 0.1362, 0.15, 0.1362, 0.15, 0.1362, 0.15, 0.1362, 0.15, 0.1362, 0.15, 0.1362, 0.15, 0.1362, 0.15, 0.1362, 0.15, 0.1362, 0.15, 0.1362, 0.15, 0.1362, 0.15, 0.1362, 0.15, 0.1362, 0.15, 0.1362, 0.15, 0.1362, 0.15, 0.1362, 0.15, 0.1362, 0.15, 0.1362, 0.15, 0.1362, 0.15, 0.1362, 0.15, 0.1362, 0.15, 0.1362, 0.15, 0.1362, 0.15, 0.1362, 0.15, 0.1362, 0.15, 0.1362, 0.15, 0.1362, 0.15, 0.1362, 0.15, 0.1362, 0.15, 0.1362, 0.15, 0.1362, 0.15, 0.1362, 0.15, 0.1362, 0.15, 0.1362, 0.15, 0.1362, 0.15, 0.1362, 0.15, 0.1362, 0.15, 0.1362, 0.15, 0.1362, 0.15, 0.1362, 0.15, 0.1362, 0.15, 0.1362, 0.15, 0.1362, 0.15, 0.1362, 0.15, 0.1362, 0.15, 0.1362, 0.15, 0.1362, 0.15, 0.1362, 0.15, 0.1362, 0.15, 0.1362, 0.15, 0.1362, 0.15, 0.1362, 0.15, 0.1362, 0.15, 0.1362, 0.15, 0.1362, 0.15, 0.1362, 0.15, 0.1362, 0.15, 0.1362, 0.119, 0.254, 0.119, 0.254, 0.119, 0.254, 0.119, 0.254, 0.119, 0.254, 0.119, 0.254, 0.119, 0.254, 0.119, 0.254, 0.119, 0.254, 0.119, 0.254, 0.119, 0.254, 0.119, 0.254, 0.119, 0.254, 0.119, 0.254, 0.119, 0.254, 0.119, 0.254, 0.119, 0.254, 0.119, 0.254, 0.119, 0.254, 0.119, 0.254, 0.119, 0.254, 0.119, 0.254, 0.119, 0.254, 0.119, 0.254, 0.119, 0.254, 0.119, 0.254, 0.119, 0.254, 0.119, 0.254, 0.119, 0.254, 0.119, 0.254, 0.119, 0.254, 0.119, 0.254, 0.119, 0.254, 0.119, 0.254, 0.119, 0.254, 0.119, 0.254, 0.119, 0.254, 0.119, 0.254, 0.119, 0.254, 0.119, 0.254, 0.119, 0.254, 0.119, 0.254, 0.119, 0.254, 0.119, 0.254, 0.119, 0.254, 0.119, 0.254, 0.119, 0.254, 0.119, 0.254, 0.119, 0.254, 0.119, 0.254, 0.119, 0.254, 0.119, 0.254, 0.119, 0.254, 0.119, 0.254, 0.119, 0.254, 0.119, 0.254, 0.119, 0.254, 0.119, 0.254, 0.119, 0.254, 0.119, 0.254, 0.119, 0.254, 0.119, 0.254, 0.119, 0.254, 0.119, 0.254, 0.119, 0.254, 0.119, 0.254, 0.119, 0.254, 0.119, 0.254, 0.119, 0.254, 0.119, 0.254, 0.119, 0.254, 0.119, 0.254, 0.119, 0.254, 0.119, 0.254, 0.119, 0.254, 0.119, 0.254, 0.119, 0.254, 0.119, 0.254, 0.119, 0.254, 0.119, 0.254, 0.119, 0.254, 0.119, 0.254, 0.119, 0.254, 0.119, 0.254, 0.119, 0.254, 0.119, 0.254, 0.119, 0.254, 0.119, 0.254, 0.119, 0.254, 0.119, 0.254, 0.119, 0.254, 0.119, 0.254, 0.119, 0.254, 0.119, 0.254, 0.119, 0.254, 0.119, 0.254, 0.15, 0.1362, 0.15, 0.1362, 0.15, 0.1362, 0.15, 0.1362, 0.15, 0.1362, 0.15, 0.1362, 0.15, 0.1362, 0.15, 0.1362, 0.15, 0.1362, 0.15, 0.1362, 0.15, 0.1362, 0.15, 0.1362, 0.15, 0.1362, 0.15, 0.1362, 0.15, 0.1362, 0.15, 0.1362, 0.15, 0.1362, 0.15, 0.1362, 0.15, 0.1362, 0.15, 0.1362, 0.15, 0.1362, 0.15, 0.1362, 0.15, 0.1362, 0.15, 0.1362, 0.15, 0.1362, 0.15, 0.1362, 0.15, 0.1362, 0.15, 0.1362, 0.15, 0.1362, 0.15, 0.1362, 0.15, 0.1362, 0.15, 0.1362, 0.15, 0.1362, 0.15, 0.1362, 0.15, 0.1362, 0.15, 0.1362, 0.15, 0.1362, 0.15, 0.1362, 0.15, 0.1362, 0.15, 0.1362, 0.15, 0.1362, 0.15, 0.1362, 0.15, 0.1362, 0.15, 0.1362, 0.15, 0.1362, 0.15, 0.1362, 0.15, 0.1362, 0.15, 0.1362, 0.15, 0.1362, 0.15, 0.1362, 0.15, 0.1362, 0.15, 0.1362, 0.15, 0.1362, 0.15, 0.1362, 0.15, 0.1362, 0.15, 0.1362, 0.15, 0.1362, 0.15, 0.1362, 0.15, 0.1362, 0.15, 0.1362, 0.15, 0.1362, 0.15, 0.1362, 0.15, 0.1362, 0.15, 0.1362, 0.15, 0.1362, 0.15, 0.1362, 0.15, 0.1362, 0.15, 0.1362, 0.15, 0.1362, 0.1407, 0.7346, 0.1407, 0.7346, 0.1407, 0.7346, 0.1407, 0.7346, 0.1477, 0.9795, 0.1477, 0.9795, 0.1477, 0.9795, 0.1477, 0.9795, 0.1477, 0.9795, 0.1477, 0.9795, 0.1477, 0.9795, 0.1477, 0.9795, 0.1477, 0.9795, 0.1477, 0.9795, 0.1477, 0.9795, 0.1477, 0.9795, 0.1477, 0.9795, 0.1477, 0.9795, 0.1477, 0.9795, 0.1477, 0.9795, 0.1477, 0.9795, 0.1477, 0.9795, 0.1477, 0.9795, 0.1477, 0.9795, 0.1252, 0.9206, 0.1252, 0.9206, 0.1252, 0.9206, 0.1252, 0.9206, 0.1252, 0.9206, 0.1252, 0.9206, 0.1252, 0.9206, 0.1252, 0.9206, 0.1252, 0.9206, 0.1252, 0.9206, 0.1252, 0.9206, 0.1252, 0.9206, 0.1252, 0.9206, 0.1252, 0.9206, 0.1252, 0.9206, 0.1252, 0.9206, 0.1252, 0.9206, 0.1252, 0.9206, 0.1252, 0.9206, 0.1252, 0.9206, 0.1477, 0.9795, 0.1477, 0.9795, 0.1477, 0.9795, 0.1477, 0.9795, 0.1477, 0.9795, 0.1477, 0.9795, 0.1477, 0.9795, 0.1477, 0.9795, 0.1477, 0.9795, 0.1477, 0.9795, 0.1477, 0.9795, 0.1477, 0.9795, 0.1477, 0.9795, 0.1477, 0.9795, 0.1477, 0.9795, 0.1477, 0.9795, 0.1477, 0.9795, 0.1477, 0.9795, 0.1477, 0.9795, 0.1477, 0.9795, 0.1477, 0.9795, 0.1477, 0.9795, 0.1477, 0.9795, 0.1477, 0.9795, 0.1477, 0.9795, 0.1477, 0.9795, 0.1477, 0.9795, 0.1477, 0.9795, 0.1477, 0.9795, 0.1477, 0.9795, 0.1477, 0.9795, 0.1477, 0.9795, 0.1477, 0.9795, 0.1477, 0.9795, 0.1477, 0.9795, 0.1477, 0.9795, 0.1477, 0.9795, 0.1477, 0.9795, 0.1477, 0.9795, 0.1477, 0.9795, 0.1252, 0.9206, 0.1252, 0.9206, 0.1252, 0.9206, 0.1252, 0.9206, 0.1252, 0.9206, 0.1252, 0.9206, 0.1252, 0.9206, 0.1252, 0.9206, 0.1252, 0.9206, 0.1252, 0.9206, 0.1252, 0.9206, 0.1252, 0.9206, 0.1252, 0.9206, 0.1252, 0.9206, 0.1252, 0.9206, 0.1252, 0.9206, 0.1252, 0.9206, 0.1252, 0.9206, 0.1252, 0.9206, 0.1252, 0.9206, 0.1252, 0.9206, 0.1252, 0.9206, 0.1252, 0.9206, 0.1252, 0.9206, 0.1252, 0.9206, 0.1252, 0.9206, 0.1252, 0.9206, 0.1252, 0.9206, 0.1252, 0.9206, 0.1252, 0.9206, 0.1252, 0.9206, 0.1252, 0.9206, 0.1252, 0.9206, 0.1252, 0.9206, 0.1252, 0.9206, 0.1252, 0.9206, 0.1252, 0.9206, 0.1252, 0.9206, 0.1252, 0.9206, 0.1252, 0.9206, 0.1252, 0.9206, 0.1252, 0.9206, 0.1252, 0.9206, 0.1252, 0.9206, 0.1252, 0.9206, 0.1252, 0.9206, 0.1252, 0.9206, 0.1252, 0.9206, 0.1252, 0.9206, 0.1252, 0.9206, 0.1252, 0.9206, 0.1252, 0.9206, 0.1252, 0.9206, 0.1252, 0.9206, 0.1252, 0.9206, 0.1252, 0.9206, 0.1252, 0.9206, 0.1252, 0.9206, 0.1252, 0.9206, 0.1252, 0.9206, 0.1252, 0.9206, 0.1252, 0.9206, 0.1252, 0.9206, 0.1252, 0.9206, 0.1252, 0.9206, 0.1252, 0.9206, 0.1252, 0.9206, 0.1252, 0.9206, 0.1252, 0.9206, 0.1252, 0.9206, 0.1252, 0.9206, 0.1252, 0.9206, 0.1252, 0.9206, 0.1252, 0.9206, 0.1252, 0.9206, 0.1252, 0.9206, 0.1252, 0.9206, 0.1252, 0.9206, 0.1252, 0.9206, 0.1252, 0.9206, 0.1252, 0.9206, 0.1252, 0.9206, 0.1252, 0.9206, 0.1252, 0.9206, 0.1252, 0.9206, 0.1252, 0.9206, 0.1252, 0.9206, 0.1252, 0.9206, 0.1252, 0.9206, 0.1252, 0.9206, 0.1252, 0.9206, 0.1252, 0.9206, 0.1252, 0.9206, 0.1252, 0.9206, 0.1252, 0.9206, 0.1252, 0.9206, 0.1252, 0.9206, 0.1252, 0.9206, 0.1252, 0.9206, 0.1252, 0.9206, 0.1407, 0.7346, 0.1407, 0.7346, 0.1407, 0.7346, 0.1407, 0.7346, 0.1407, 0.7346, 0.1407, 0.7346, 0.1407, 0.7346, 0.1407, 0.7346, 0.1407, 0.7346, 0.1407, 0.7346, 0.1407, 0.7346, 0.1407, 0.7346, 0.1407, 0.7346, 0.1407, 0.7346, 0.1407, 0.7346, 0.1407, 0.7346, 0.1407, 0.7346, 0.1407, 0.7346, 0.1407, 0.7346, 0.1407, 0.7346, 0.1407, 0.7346, 0.1407, 0.7346, 0.1407, 0.7346, 0.1407, 0.7346, 0.1407, 0.7346, 0.1407, 0.7346, 0.1407, 0.7346, 0.1407, 0.7346, 0.1407, 0.7346, 0.1407, 0.7346, 0.1407, 0.7346, 0.1407, 0.7346, 0.1407, 0.7346, 0.1407, 0.7346, 0.1407, 0.7346, 0.1407, 0.7346, 0.1407, 0.7346, 0.1407, 0.7346, 0.1407, 0.7346, 0.1407, 0.7346, 0.1407, 0.7346, 0.1407, 0.7346, 0.1407, 0.7346, 0.1407, 0.7346, 0.1407, 0.7346, 0.1407, 0.7346, 0.1407, 0.7346, 0.1407, 0.7346, 0.1407, 0.7346, 0.1407, 0.7346, 0.1407, 0.7346, 0.1407, 0.7346, 0.1407, 0.7346, 0.1407, 0.7346, 0.1407, 0.7346, 0.1407, 0.7346, 0.1407, 0.7346, 0.1407, 0.7346, 0.1407, 0.7346, 0.1407, 0.7346, 0.1407, 0.7346, 0.1407, 0.7346, 0.1407, 0.7346, 0.1407, 0.7346, 0.1407, 0.7346, 0.1407, 0.7346, 0.1407, 0.7346, 0.1407, 0.7346, 0.1407, 0.7346, 0.1407, 0.7346, 0.1407, 0.7346, 0.1407, 0.7346, 0.1407, 0.7346, 0.1407, 0.7346, 0.1407, 0.7346, 0.1407, 0.7346, 0.1407, 0.7346, 0.1407, 0.7346, 0.1407, 0.7346, 0.1407, 0.7346, 0.1407, 0.7346, 0.1407, 0.7346, 0.1407, 0.7346, 0.1407, 0.7346, 0.1407, 0.7346, 0.1407, 0.7346, 0.1407, 0.7346, 0.1407, 0.7346, 0.1407, 0.7346, 0.1407, 0.7346, 0.1407, 0.7346, 0.1407, 0.7346, 0.1407, 0.7346, 0.1407, 0.7346, 0.1407, 0.7346, 0.1407, 0.7346, 0.1477, 0.9795, 0.1477, 0.9795, 0.1477, 0.9795, 0.1477, 0.9795, 0.1477, 0.9795, 0.1477, 0.9795, 0.1477, 0.9795, 0.1477, 0.9795, 0.1477, 0.9795, 0.1477, 0.9795, 0.1477, 0.9795, 0.1477, 0.9795, 0.1477, 0.9795, 0.1477, 0.9795, 0.1477, 0.9795, 0.1477, 0.9795, 0.1477, 0.9795, 0.1477, 0.9795, 0.1477, 0.9795, 0.1477, 0.9795, 0.1477, 0.9795, 0.1477, 0.9795, 0.1477, 0.9795, 0.1477, 0.9795, 0.1477, 0.9795, 0.1477, 0.9795, 0.1477, 0.9795, 0.1477, 0.9795, 0.1477, 0.9795, 0.1477, 0.9795, 0.1477, 0.9795, 0.1477, 0.9795, 0.1477, 0.9795, 0.1477, 0.9795, 0.1477, 0.9795, 0.1477, 0.9795, 0.1477, 0.9795, 0.1477, 0.9795, 0.1477, 0.9795, 0.1477, 0.9795, 0.1477, 0.9795, 0.1477, 0.9795, 0.1477, 0.9795, 0.1477, 0.9795, 0.1477, 0.9795, 0.1477, 0.9795, 0.1477, 0.9795, 0.1477, 0.9795, 0.1477, 0.9795, 0.1477, 0.9795, 0.1477, 0.9795, 0.1477, 0.9795, 0.1477, 0.9795, 0.1477, 0.9795, 0.1477, 0.9795, 0.1477, 0.9795, 0.1477, 0.9795, 0.1477, 0.9795, 0.1477, 0.9795, 0.1477, 0.9795, 0.1252, 0.9206, 0.1252, 0.9206, 0.1252, 0.9206, 0.1252, 0.9206, 0.1252, 0.9206, 0.1252, 0.9206, 0.1252, 0.9206, 0.1252, 0.9206, 0.1252, 0.9206, 0.1252, 0.9206, 0.1252, 0.9206, 0.1252, 0.9206, 0.1252, 0.9206, 0.1252, 0.9206, 0.1252, 0.9206, 0.1252, 0.9206, 0.1252, 0.9206, 0.1252, 0.9206, 0.1252, 0.9206, 0.1252, 0.9206, 0.1477, 0.9795, 0.1477, 0.9795, 0.1477, 0.9795, 0.1477, 0.9795, 0.1477, 0.9795, 0.1477, 0.9795, 0.1477, 0.9795, 0.1477, 0.9795, 0.1477, 0.9795, 0.1477, 0.9795, 0.1477, 0.9795, 0.1477, 0.9795, 0.1477, 0.9795, 0.1477, 0.9795, 0.1477, 0.9795, 0.1477, 0.9795, 0.1477, 0.9795, 0.1477, 0.9795, 0.1477, 0.9795, 0.1477, 0.9795, 0.1252, 0.9206, 0.1252, 0.9206, 0.1252, 0.9206, 0.1252, 0.9206, 0.1252, 0.9206, 0.1252, 0.9206, 0.1252, 0.9206, 0.1252, 0.9206, 0.1252, 0.9206, 0.1252, 0.9206, 0.1252, 0.9206, 0.1252, 0.9206, 0.1252, 0.9206, 0.1252, 0.9206, 0.1252, 0.9206, 0.1252, 0.9206, 0.1252, 0.9206, 0.1252, 0.9206, 0.1252, 0.9206, 0.1252, 0.9206, 0.1252, 0.9206, 0.1252, 0.9206, 0.1252, 0.9206, 0.1252, 0.9206, 0.1252, 0.9206, 0.1252, 0.9206, 0.1252, 0.9206, 0.1252, 0.9206, 0.1252, 0.9206, 0.1252, 0.9206, 0.1252, 0.9206, 0.1252, 0.9206, 0.1252, 0.9206, 0.1252, 0.9206, 0.1252, 0.9206, 0.1252, 0.9206, 0.1252, 0.9206, 0.1252, 0.9206, 0.1252, 0.9206, 0.1252, 0.9206, 0.1252, 0.9206, 0.1252, 0.9206, 0.1252, 0.9206, 0.1252, 0.9206, 0.1252, 0.9206, 0.1252, 0.9206, 0.1252, 0.9206, 0.1252, 0.9206, 0.1252, 0.9206, 0.1252, 0.9206, 0.1252, 0.9206, 0.1252, 0.9206, 0.1252, 0.9206, 0.1252, 0.9206, 0.1252, 0.9206, 0.1252, 0.9206, 0.1252, 0.9206, 0.1252, 0.9206, 0.1252, 0.9206, 0.1252, 0.9206, 0.1252, 0.9206, 0.1252, 0.9206, 0.1252, 0.9206, 0.1252, 0.9206, 0.1252, 0.9206, 0.1252, 0.9206, 0.1252, 0.9206, 0.1252, 0.9206, 0.1252, 0.9206, 0.1252, 0.9206, 0.1252, 0.9206, 0.1252, 0.9206, 0.1252, 0.9206, 0.1252, 0.9206, 0.1252, 0.9206, 0.1252, 0.9206, 0.1252, 0.9206, 0.1252, 0.9206, 0.1252, 0.9206, 0.1252, 0.9206, 0.1477, 0.9795, 0.1477, 0.9795, 0.1477, 0.9795, 0.1477, 0.9795, 0.1477, 0.9795, 0.1477, 0.9795, 0.1477, 0.9795, 0.1477, 0.9795, 0.1477, 0.9795, 0.1477, 0.9795, 0.1477, 0.9795, 0.1477, 0.9795, 0.1477, 0.9795, 0.1477, 0.9795, 0.1477, 0.9795, 0.1477, 0.9795, 0.1477, 0.9795, 0.1477, 0.9795, 0.1477, 0.9795, 0.1477, 0.9795, 0.1252, 0.9206, 0.1252, 0.9206, 0.1252, 0.9206, 0.1252, 0.9206, 0.1252, 0.9206, 0.1252, 0.9206, 0.1252, 0.9206, 0.1252, 0.9206, 0.1252, 0.9206, 0.1252, 0.9206, 0.1252, 0.9206, 0.1252, 0.9206, 0.1252, 0.9206, 0.1252, 0.9206, 0.1252, 0.9206, 0.1252, 0.9206, 0.1252, 0.9206, 0.1252, 0.9206, 0.1252, 0.9206, 0.1252, 0.9206, 0.1252, 0.9206, 0.1252, 0.9206, 0.1252, 0.9206, 0.1252, 0.9206, 0.1252, 0.9206, 0.1252, 0.9206, 0.1252, 0.9206, 0.1252, 0.9206, 0.1252, 0.9206, 0.1252, 0.9206, 0.1252, 0.9206, 0.1252, 0.9206, 0.1252, 0.9206, 0.1252, 0.9206, 0.1252, 0.9206, 0.1252, 0.9206, 0.1252, 0.9206, 0.1252, 0.9206, 0.1252, 0.9206, 0.1252, 0.9206, 0.1407, 0.7346, 0.1407, 0.7346, 0.1407, 0.7346, 0.1407, 0.7346, 0.1407, 0.7346, 0.1407, 0.7346, 0.1407, 0.7346, 0.1407, 0.7346, 0.1407, 0.7346, 0.1407, 0.7346, 0.1407, 0.7346, 0.1407, 0.7346, 0.1407, 0.7346, 0.1407, 0.7346, 0.1407, 0.7346, 0.1407, 0.7346, 0.1407, 0.7346, 0.1407, 0.7346, 0.1407, 0.7346, 0.1407, 0.7346, 0.1407, 0.7346, 0.1407, 0.7346, 0.1407, 0.7346, 0.1407, 0.7346, 0.1407, 0.7346, 0.1407, 0.7346, 0.1407, 0.7346, 0.1407, 0.7346, 0.1407, 0.7346, 0.1407, 0.7346, 0.1407, 0.7346, 0.1407, 0.7346, 0.1407, 0.7346, 0.1407, 0.7346, 0.1407, 0.7346, 0.1407, 0.7346, 0.1407, 0.7346, 0.1407, 0.7346, 0.1407, 0.7346, 0.1407, 0.7346, 0.1407, 0.7346, 0.1407, 0.7346, 0.1407, 0.7346, 0.1407, 0.7346, 0.1407, 0.7346, 0.1407, 0.7346, 0.1407, 0.7346, 0.1407, 0.7346, 0.1407, 0.7346, 0.1407, 0.7346, 0.1407, 0.7346, 0.1407, 0.7346, 0.1407, 0.7346, 0.1407, 0.7346, 0.1407, 0.7346, 0.1407, 0.7346, 0.1407, 0.7346, 0.1407, 0.7346, 0.1407, 0.7346, 0.1407, 0.7346, 0.1407, 0.7346, 0.1407, 0.7346, 0.1407, 0.7346, 0.1407, 0.7346, 0.1407, 0.7346, 0.1407, 0.7346, 0.1407, 0.7346, 0.1407, 0.7346, 0.1407, 0.7346, 0.1407, 0.7346, 0.1407, 0.7346, 0.1407, 0.7346, 0.1407, 0.7346, 0.1407, 0.7346, 0.1407, 0.7346, 0.1407, 0.7346, 0.1407, 0.7346, 0.1407, 0.7346, 0.1407, 0.7346, 0.1407, 0.7346, 0.1407, 0.7346, 0.1407, 0.7346, 0.1407, 0.7346, 0.1407, 0.7346, 0.1376, 0.3192, 0.1376, 0.3192, 0.1376, 0.3192, 0.1376, 0.3192, 0.1407, 0.7346, 0.1407, 0.7346, 0.1407, 0.7346, 0.1407, 0.7346, 0.1407, 0.7346, 0.1407, 0.7346, 0.1407, 0.7346, 0.1407, 0.7346, 0.1004, 0.5672, 0.1004, 0.5672, 0.1004, 0.5672, 0.1004, 0.5672, 0.1376, 0.3192, 0.1376, 0.3192, 0.1376, 0.3192, 0.1376, 0.3192, 0.1376, 0.3192, 0.1376, 0.3192, 0.1376, 0.3192, 0.1376, 0.3192, 0.1376, 0.3192, 0.1376, 0.3192, 0.1376, 0.3192, 0.1376, 0.3192, 0.1376, 0.3192, 0.1376, 0.3192, 0.1376, 0.3192, 0.1376, 0.3192, 0.1376, 0.3192, 0.1376, 0.3192, 0.1376, 0.3192, 0.1376, 0.3192, 0.1376, 0.3192, 0.1376, 0.3192, 0.1376, 0.3192, 0.1376, 0.3192, 0.1376, 0.3192, 0.1376, 0.3192, 0.1376, 0.3192, 0.1376, 0.3192, 0.1376, 0.3192, 0.1376, 0.3192, 0.1376, 0.3192, 0.1376, 0.3192, 0.1376, 0.3192, 0.1376, 0.3192, 0.1376, 0.3192, 0.1376, 0.3192, 0.1376, 0.3192, 0.1376, 0.3192, 0.1376, 0.3192, 0.1376, 0.3192, 0.1376, 0.3192, 0.1376, 0.3192, 0.1376, 0.3192, 0.1376, 0.3192, 0.1376, 0.3192, 0.1376, 0.3192, 0.1376, 0.3192, 0.1376, 0.3192, 0.1376, 0.3192, 0.1376, 0.3192, 0.1376, 0.3192, 0.1376, 0.3192, 0.1376, 0.3192, 0.1376, 0.3192, 0.1376, 0.3192, 0.1376, 0.3192, 0.1376, 0.3192, 0.1376, 0.3192, 0.1376, 0.3192, 0.1376, 0.3192, 0.1376, 0.3192, 0.1376, 0.3192, 0.1376, 0.3192, 0.1376, 0.3192, 0.1376, 0.3192, 0.1376, 0.3192, 0.1376, 0.3192, 0.1376, 0.3192, 0.1376, 0.3192, 0.1376, 0.3192, 0.1376, 0.3192, 0.1376, 0.3192, 0.1376, 0.3192, 0.1376, 0.3192, 0.1376, 0.3192, 0.1376, 0.3192, 0.1376, 0.3192, 0.1376, 0.3192, 0.1376, 0.3192, 0.1376, 0.3192, 0.1376, 0.3192, 0.1376, 0.3192, 0.1376, 0.3192, 0.1376, 0.3192, 0.1376, 0.3192, 0.1376, 0.3192, 0.1376, 0.3192, 0.1376, 0.3192, 0.1376, 0.3192, 0.1376, 0.3192, 0.1376, 0.3192, 0.1376, 0.3192, 0.15, 0.1362, 0.15, 0.1362, 0.15, 0.1362, 0.1004, 0.5672, 0.1004, 0.5672, 0.1004, 0.5672, 0.1004, 0.5672, 0.1004, 0.5672, 0.1004, 0.5672, 0.1004, 0.5672, 0.1004, 0.5672, 0.1004, 0.5672, 0.1004, 0.5672, 0.1004, 0.5672, 0.1004, 0.5672, 0.1004, 0.5672, 0.1004, 0.5672, 0.1004, 0.5672, 0.1004, 0.5672, 0.1004, 0.5672, 0.1004, 0.5672, 0.1004, 0.5672, 0.1004, 0.5672, 0.1004, 0.5672, 0.1004, 0.5672, 0.1004, 0.5672, 0.1004, 0.5672, 0.1004, 0.5672, 0.1004, 0.5672, 0.1004, 0.5672, 0.1004, 0.5672, 0.1004, 0.5672, 0.1004, 0.5672, 0.1004, 0.5672, 0.1004, 0.5672, 0.1004, 0.5672, 0.1004, 0.5672, 0.1004, 0.5672, 0.1004, 0.5672, 0.1004, 0.5672, 0.1004, 0.5672, 0.1004, 0.5672, 0.1004, 0.5672, 0.1004, 0.5672, 0.1004, 0.5672, 0.1004, 0.5672, 0.1004, 0.5672, 0.1004, 0.5672, 0.1004, 0.5672, 0.1004, 0.5672, 0.1004, 0.5672, 0.1004, 0.5672, 0.1004, 0.5672, 0.1004, 0.5672, 0.1004, 0.5672, 0.1004, 0.5672, 0.1004, 0.5672, 0.1004, 0.5672, 0.1004, 0.5672, 0.1004, 0.5672, 0.1004, 0.5672, 0.1004, 0.5672, 0.1004, 0.5672, 0.1004, 0.5672, 0.1004, 0.5672, 0.1004, 0.5672, 0.1004, 0.5672, 0.1004, 0.5672, 0.1004, 0.5672, 0.1004, 0.5672, 0.1004, 0.5672, 0.1004, 0.5672, 0.1004, 0.5672, 0.1004, 0.5672, 0.1004, 0.5672, 0.1004, 0.5672, 0.1004, 0.5672, 0.1004, 0.5672, 0.1004, 0.5672, 0.1004, 0.5672, 0.1004, 0.5672, 0.1004, 0.5672, 0.1004, 0.5672, 0.1004, 0.5672, 0.1004, 0.5672, 0.1004, 0.5672, 0.1004, 0.5672, 0.1004, 0.5672, 0.1004, 0.5672, 0.1004, 0.5672, 0.1004, 0.5672, 0.1004, 0.5672, 0.1004, 0.5672, 0.1004, 0.5672, 0.1004, 0.5672, 0.15, 0.1362, 0.15, 0.1362, 0.15, 0.1362, 0.15, 0.1362, 0.15, 0.1362, 0.15, 0.1362, 0.15, 0.1362, 0.15, 0.1362, 0.15, 0.1362, 0.15, 0.1362, 0.15, 0.1362, 0.15, 0.1362, 0.15, 0.1362, 0.15, 0.1362, 0.15, 0.1362, 0.15, 0.1362, 0.15, 0.1362, 0.15, 0.1362, 0.15, 0.1362, 0.15, 0.1362, 0.15, 0.1362, 0.15, 0.1362, 0.15, 0.1362, 0.15, 0.1362, 0.15, 0.1362, 0.15, 0.1362, 0.15, 0.1362, 0.15, 0.1362, 0.15, 0.1362, 0.15, 0.1362, 0.15, 0.1362, 0.15, 0.1362, 0.15, 0.1362, 0.15, 0.1362, 0.15, 0.1362, 0.15, 0.1362, 0.15, 0.1362, 0.15, 0.1362, 0.15, 0.1362, 0.15, 0.1362, 0.15, 0.1362, 0.15, 0.1362, 0.15, 0.1362, 0.15, 0.1362, 0.15, 0.1362, 0.15, 0.1362, 0.15, 0.1362, 0.15, 0.1362, 0.15, 0.1362, 0.15, 0.1362, 0.15, 0.1362, 0.15, 0.1362, 0.15, 0.1362, 0.15, 0.1362, 0.15, 0.1362, 0.15, 0.1362, 0.15, 0.1362, 0.15, 0.1362, 0.15, 0.1362, 0.15, 0.1362, 0.15, 0.1362, 0.15, 0.1362, 0.15, 0.1362, 0.15, 0.1362, 0.15, 0.1362, 0.15, 0.1362, 0.15, 0.1362, 0.15, 0.1362, 0.15, 0.1362, 0.15, 0.1362, 0.15, 0.1362, 0.15, 0.1362, 0.15, 0.1362, 0.15, 0.1362, 0.15, 0.1362, 0.15, 0.1362, 0.15, 0.1362, 0.15, 0.1362, 0.15, 0.1362, 0.15, 0.1362, 0.15, 0.1362, 0.15, 0.1362, 0.15, 0.1362, 0.15, 0.1362, 0.15, 0.1362, 0.15, 0.1362, 0.15, 0.1362, 0.15, 0.1362, 0.15, 0.1362, 0.15, 0.1362, 0.15, 0.1362, 0.15, 0.1362, 0.15, 0.1362, 0.15, 0.1362, 0.15, 0.1362, 0.15, 0.1362, 0.119, 0.254, 0.119, 0.254, 0.119, 0.254, 0.119, 0.254, 0.119, 0.254, 0.119, 0.254, 0.119, 0.254, 0.119, 0.254, 0.119, 0.254, 0.119, 0.254, 0.119, 0.254, 0.119, 0.254, 0.119, 0.254, 0.119, 0.254, 0.119, 0.254, 0.119, 0.254, 0.119, 0.254, 0.119, 0.254, 0.119, 0.254, 0.119, 0.254, 0.119, 0.254, 0.119, 0.254, 0.119, 0.254, 0.119, 0.254, 0.119, 0.254, 0.119, 0.254, 0.119, 0.254, 0.119, 0.254, 0.119, 0.254, 0.119, 0.254, 0.119, 0.254, 0.119, 0.254, 0.119, 0.254, 0.119, 0.254, 0.119, 0.254, 0.119, 0.254, 0.119, 0.254, 0.119, 0.254, 0.119, 0.254, 0.119, 0.254, 0.119, 0.254, 0.119, 0.254, 0.119, 0.254, 0.119, 0.254, 0.119, 0.254, 0.119, 0.254, 0.119, 0.254, 0.119, 0.254, 0.119, 0.254, 0.119, 0.254, 0.119, 0.254, 0.119, 0.254, 0.119, 0.254, 0.119, 0.254, 0.119, 0.254, 0.119, 0.254, 0.119, 0.254, 0.119, 0.254, 0.119, 0.254, 0.119, 0.254, 0.119, 0.254, 0.119, 0.254, 0.119, 0.254, 0.119, 0.254, 0.119, 0.254, 0.119, 0.254, 0.119, 0.254, 0.119, 0.254, 0.119, 0.254, 0.119, 0.254, 0.119, 0.254, 0.119, 0.254, 0.119, 0.254, 0.119, 0.254, 0.119, 0.254, 0.119, 0.254, 0.119, 0.254, 0.119, 0.254, 0.119, 0.254, 0.119, 0.254, 0.119, 0.254, 0.119, 0.254, 0.119, 0.254, 0.119, 0.254, 0.119, 0.254, 0.119, 0.254, 0.119, 0.254, 0.119, 0.254, 0.119, 0.254, 0.119, 0.254, 0.119, 0.254, 0.119, 0.254, 0.119, 0.254, 0.119, 0.254, 0.119, 0.254, 0.119, 0.254, 0.15, 0.1362, 0.15, 0.1362, 0.15, 0.1362, 0.15, 0.1362, 0.15, 0.1362, 0.15, 0.1362, 0.15, 0.1362, 0.15, 0.1362, 0.15, 0.1362, 0.15, 0.1362, 0.15, 0.1362, 0.15, 0.1362, 0.15, 0.1362, 0.15, 0.1362, 0.15, 0.1362, 0.15, 0.1362, 0.15, 0.1362, 0.15, 0.1362, 0.15, 0.1362, 0.15, 0.1362, 0.15, 0.1362, 0.15, 0.1362, 0.15, 0.1362, 0.15, 0.1362, 0.15, 0.1362, 0.15, 0.1362, 0.15, 0.1362, 0.15, 0.1362, 0.15, 0.1362, 0.15, 0.1362, 0.15, 0.1362, 0.15, 0.1362, 0.15, 0.1362, 0.15, 0.1362, 0.15, 0.1362, 0.15, 0.1362, 0.15, 0.1362, 0.15, 0.1362, 0.15, 0.1362, 0.15, 0.1362, 0.15, 0.1362, 0.15, 0.1362, 0.15, 0.1362, 0.15, 0.1362, 0.15, 0.1362, 0.15, 0.1362, 0.15, 0.1362, 0.15, 0.1362, 0.15, 0.1362, 0.15, 0.1362, 0.15, 0.1362, 0.15, 0.1362, 0.15, 0.1362, 0.15, 0.1362, 0.15, 0.1362, 0.15, 0.1362, 0.15, 0.1362, 0.15, 0.1362, 0.15, 0.1362, 0.15, 0.1362, 0.15, 0.1362, 0.15, 0.1362, 0.15, 0.1362, 0.15, 0.1362, 0.15, 0.1362, 0.15, 0.1362, 0.15, 0.1362, 0.15, 0.1362, 0.15, 0.1362, 0.15, 0.1362, 0.15, 0.1362, 0.15, 0.1362, 0.15, 0.1362, 0.15, 0.1362, 0.15, 0.1362, 0.15, 0.1362, 0.15, 0.1362, 0.15, 0.1362, 0.15, 0.1362, 0.15, 0.1362, 0.15, 0.1362, 0.15, 0.1362, 0.15, 0.1362, 0.15, 0.1362, 0.15, 0.1362, 0.15, 0.1362, 0.15, 0.1362, 0.15, 0.1362, 0.15, 0.1362, 0.15, 0.1362, 0.15, 0.1362, 0.15, 0.1362, 0.15, 0.1362, 0.15, 0.1362, 0.15, 0.1362, 0.15, 0.1362, 0.119, 0.254, 0.119, 0.254, 0.119, 0.254, 0.119, 0.254, 0.119, 0.254, 0.119, 0.254, 0.119, 0.254, 0.119, 0.254, 0.119, 0.254, 0.119, 0.254, 0.119, 0.254, 0.119, 0.254, 0.119, 0.254, 0.119, 0.254, 0.119, 0.254, 0.119, 0.254, 0.119, 0.254, 0.119, 0.254, 0.119, 0.254, 0.119, 0.254, 0.119, 0.254, 0.119, 0.254, 0.119, 0.254, 0.119, 0.254, 0.119, 0.254, 0.119, 0.254, 0.119, 0.254, 0.119, 0.254, 0.119, 0.254, 0.119, 0.254, 0.119, 0.254, 0.119, 0.254, 0.119, 0.254, 0.119, 0.254, 0.119, 0.254, 0.119, 0.254, 0.119, 0.254, 0.119, 0.254, 0.119, 0.254, 0.119, 0.254, 0.119, 0.254, 0.119, 0.254, 0.119, 0.254, 0.119, 0.254, 0.119, 0.254, 0.119, 0.254, 0.119, 0.254, 0.119, 0.254, 0.119, 0.254, 0.119, 0.254, 0.119, 0.254, 0.119, 0.254, 0.119, 0.254, 0.119, 0.254, 0.119, 0.254, 0.119, 0.254, 0.119, 0.254, 0.119, 0.254, 0.119, 0.254, 0.119, 0.254, 0.119, 0.254, 0.119, 0.254, 0.119, 0.254, 0.119, 0.254, 0.119, 0.254, 0.119, 0.254, 0.119, 0.254, 0.119, 0.254, 0.119, 0.254, 0.119, 0.254, 0.119, 0.254, 0.119, 0.254, 0.119, 0.254, 0.119, 0.254, 0.119, 0.254, 0.119, 0.254, 0.119, 0.254, 0.119, 0.254, 0.119, 0.254, 0.119, 0.254, 0.119, 0.254, 0.119, 0.254, 0.119, 0.254, 0.119, 0.254, 0.119, 0.254, 0.119, 0.254, 0.119, 0.254, 0.119, 0.254, 0.119, 0.254, 0.119, 0.254, 0.119, 0.254, 0.119, 0.254, 0.119, 0.254, 0.119, 0.254, 0.119, 0.254, 0.119, 0.254, 0.15, 0.1362, 0.15, 0.1362, 0.15, 0.1362, 0.15, 0.1362, 0.15, 0.1362, 0.15, 0.1362, 0.15, 0.1362, 0.15, 0.1362, 0.15, 0.1362, 0.15, 0.1362, 0.15, 0.1362, 0.15, 0.1362, 0.15, 0.1362, 0.15, 0.1362, 0.15, 0.1362, 0.15, 0.1362, 0.15, 0.1362, 0.15, 0.1362, 0.15, 0.1362, 0.15, 0.1362, 0.15, 0.1362, 0.15, 0.1362, 0.15, 0.1362, 0.15, 0.1362, 0.15, 0.1362, 0.15, 0.1362, 0.15, 0.1362, 0.15, 0.1362, 0.15, 0.1362, 0.15, 0.1362, 0.15, 0.1362, 0.15, 0.1362, 0.15, 0.1362, 0.15, 0.1362, 0.15, 0.1362, 0.15, 0.1362, 0.15, 0.1362, 0.15, 0.1362, 0.15, 0.1362, 0.15, 0.1362, 0.15, 0.1362, 0.15, 0.1362, 0.15, 0.1362, 0.15, 0.1362, 0.15, 0.1362, 0.15, 0.1362, 0.15, 0.1362, 0.15, 0.1362, 0.15, 0.1362, 0.15, 0.1362, 0.15, 0.1362, 0.15, 0.1362, 0.15, 0.1362, 0.15, 0.1362, 0.15, 0.1362, 0.15, 0.1362, 0.15, 0.1362, 0.15, 0.1362, 0.15, 0.1362, 0.15, 0.1362, 0.15, 0.1362, 0.15, 0.1362, 0.15, 0.1362, 0.15, 0.1362, 0.15, 0.1362, 0.15, 0.1362, 0.15, 0.1362, 0.15, 0.1362, 0.15, 0.1362, 0.1407, 0.7346, 0.1407, 0.7346, 0.1407, 0.7346, 0.1407, 0.7346, 0.1477, 0.9795, 0.1477, 0.9795, 0.1477, 0.9795, 0.1477, 0.9795, 0.1477, 0.9795, 0.1477, 0.9795, 0.1477, 0.9795, 0.1477, 0.9795, 0.1477, 0.9795, 0.1477, 0.9795, 0.1477, 0.9795, 0.1477, 0.9795, 0.1477, 0.9795, 0.1477, 0.9795, 0.1477, 0.9795, 0.1477, 0.9795, 0.1477, 0.9795, 0.1477, 0.9795, 0.1477, 0.9795, 0.1477, 0.9795, 0.1252, 0.9206, 0.1252, 0.9206, 0.1252, 0.9206, 0.1252, 0.9206, 0.1252, 0.9206, 0.1252, 0.9206, 0.1252, 0.9206, 0.1252, 0.9206, 0.1252, 0.9206, 0.1252, 0.9206, 0.1252, 0.9206, 0.1252, 0.9206, 0.1252, 0.9206, 0.1252, 0.9206, 0.1252, 0.9206, 0.1252, 0.9206, 0.1252, 0.9206, 0.1252, 0.9206, 0.1252, 0.9206, 0.1252, 0.9206, 0.1477, 0.9795, 0.1477, 0.9795, 0.1477, 0.9795, 0.1477, 0.9795, 0.1477, 0.9795, 0.1477, 0.9795, 0.1477, 0.9795, 0.1477, 0.9795, 0.1477, 0.9795, 0.1477, 0.9795, 0.1477, 0.9795, 0.1477, 0.9795, 0.1477, 0.9795, 0.1477, 0.9795, 0.1477, 0.9795, 0.1477, 0.9795, 0.1477, 0.9795, 0.1477, 0.9795, 0.1477, 0.9795, 0.1477, 0.9795, 0.1477, 0.9795, 0.1477, 0.9795, 0.1477, 0.9795, 0.1477, 0.9795, 0.1477, 0.9795, 0.1477, 0.9795, 0.1477, 0.9795, 0.1477, 0.9795, 0.1477, 0.9795, 0.1477, 0.9795, 0.1477, 0.9795, 0.1477, 0.9795, 0.1477, 0.9795, 0.1477, 0.9795, 0.1477, 0.9795, 0.1477, 0.9795, 0.1477, 0.9795, 0.1477, 0.9795, 0.1477, 0.9795, 0.1477, 0.9795, 0.1252, 0.9206, 0.1252, 0.9206, 0.1252, 0.9206, 0.1252, 0.9206, 0.1252, 0.9206, 0.1252, 0.9206, 0.1252, 0.9206, 0.1252, 0.9206, 0.1252, 0.9206, 0.1252, 0.9206, 0.1252, 0.9206, 0.1252, 0.9206, 0.1252, 0.9206, 0.1252, 0.9206, 0.1252, 0.9206, 0.1252, 0.9206, 0.1252, 0.9206, 0.1252, 0.9206, 0.1252, 0.9206, 0.1252, 0.9206, 0.1252, 0.9206, 0.1252, 0.9206, 0.1252, 0.9206, 0.1252, 0.9206, 0.1252, 0.9206, 0.1252, 0.9206, 0.1252, 0.9206, 0.1252, 0.9206, 0.1252, 0.9206, 0.1252, 0.9206, 0.1252, 0.9206, 0.1252, 0.9206, 0.1252, 0.9206, 0.1252, 0.9206, 0.1252, 0.9206, 0.1252, 0.9206, 0.1252, 0.9206, 0.1252, 0.9206, 0.1252, 0.9206, 0.1252, 0.9206, 0.1252, 0.9206, 0.1252, 0.9206, 0.1252, 0.9206, 0.1252, 0.9206, 0.1252, 0.9206, 0.1252, 0.9206, 0.1252, 0.9206, 0.1252, 0.9206, 0.1252, 0.9206, 0.1252, 0.9206, 0.1252, 0.9206, 0.1252, 0.9206, 0.1252, 0.9206, 0.1252, 0.9206, 0.1252, 0.9206, 0.1252, 0.9206, 0.1252, 0.9206, 0.1252, 0.9206, 0.1252, 0.9206, 0.1252, 0.9206, 0.1252, 0.9206, 0.1252, 0.9206, 0.1252, 0.9206, 0.1252, 0.9206, 0.1252, 0.9206, 0.1252, 0.9206, 0.1252, 0.9206, 0.1252, 0.9206, 0.1252, 0.9206, 0.1252, 0.9206, 0.1252, 0.9206, 0.1252, 0.9206, 0.1252, 0.9206, 0.1252, 0.9206, 0.1252, 0.9206, 0.1252, 0.9206, 0.1252, 0.9206, 0.1252, 0.9206, 0.1252, 0.9206, 0.1252, 0.9206, 0.1252, 0.9206, 0.1252, 0.9206, 0.1252, 0.9206, 0.1252, 0.9206, 0.1252, 0.9206, 0.1252, 0.9206, 0.1252, 0.9206, 0.1252, 0.9206, 0.1252, 0.9206, 0.1252, 0.9206, 0.1252, 0.9206, 0.1252, 0.9206, 0.1252, 0.9206, 0.1252, 0.9206, 0.1252, 0.9206, 0.1252, 0.9206, 0.1252, 0.9206, 0.1252, 0.9206, 0.1252, 0.9206, 0.1252, 0.9206, 0.1407, 0.7346, 0.1407, 0.7346, 0.1407, 0.7346, 0.1407, 0.7346, 0.1407, 0.7346, 0.1407, 0.7346, 0.1407, 0.7346, 0.1407, 0.7346, 0.1407, 0.7346, 0.1407, 0.7346, 0.1407, 0.7346, 0.1407, 0.7346, 0.1407, 0.7346, 0.1407, 0.7346, 0.1407, 0.7346, 0.1407, 0.7346, 0.1407, 0.7346, 0.1407, 0.7346, 0.1407, 0.7346, 0.1407, 0.7346, 0.1407, 0.7346, 0.1407, 0.7346, 0.1407, 0.7346, 0.1407, 0.7346, 0.1407, 0.7346, 0.1407, 0.7346, 0.1407, 0.7346, 0.1407, 0.7346, 0.1407, 0.7346, 0.1407, 0.7346, 0.1407, 0.7346, 0.1407, 0.7346, 0.1407, 0.7346, 0.1407, 0.7346, 0.1407, 0.7346, 0.1407, 0.7346, 0.1407, 0.7346, 0.1407, 0.7346, 0.1407, 0.7346, 0.1407, 0.7346, 0.1407, 0.7346, 0.1407, 0.7346, 0.1407, 0.7346, 0.1407, 0.7346, 0.1407, 0.7346, 0.1407, 0.7346, 0.1407, 0.7346, 0.1407, 0.7346, 0.1407, 0.7346, 0.1407, 0.7346, 0.1407, 0.7346, 0.1407, 0.7346, 0.1407, 0.7346, 0.1407, 0.7346, 0.1407, 0.7346, 0.1407, 0.7346, 0.1407, 0.7346, 0.1407, 0.7346, 0.1407, 0.7346, 0.1407, 0.7346, 0.1407, 0.7346, 0.1407, 0.7346, 0.1407, 0.7346, 0.1407, 0.7346, 0.1407, 0.7346, 0.1407, 0.7346, 0.1407, 0.7346, 0.1407, 0.7346, 0.1407, 0.7346, 0.1407, 0.7346, 0.1407, 0.7346, 0.1407, 0.7346, 0.1407, 0.7346, 0.1407, 0.7346, 0.1407, 0.7346, 0.1407, 0.7346, 0.1407, 0.7346, 0.1407, 0.7346, 0.1407, 0.7346, 0.1407, 0.7346, 0.1407, 0.7346, 0.1407, 0.7346, 0.1407, 0.7346, 0.1407, 0.7346, 0.1407, 0.7346, 0.1407, 0.7346, 0.1407, 0.7346, 0.1407, 0.7346, 0.1407, 0.7346, 0.1407, 0.7346, 0.1407, 0.7346, 0.1407, 0.7346, 0.1407, 0.7346, 0.1407, 0.7346, 0.1407, 0.7346, 0.1407, 0.7346, 0.1477, 0.9795, 0.1477, 0.9795, 0.1477, 0.9795, 0.1477, 0.9795, 0.1477, 0.9795, 0.1477, 0.9795, 0.1477, 0.9795, 0.1477, 0.9795, 0.1477, 0.9795, 0.1477, 0.9795, 0.1477, 0.9795, 0.1477, 0.9795, 0.1477, 0.9795, 0.1477, 0.9795, 0.1477, 0.9795, 0.1477, 0.9795, 0.1477, 0.9795, 0.1477, 0.9795, 0.1477, 0.9795, 0.1477, 0.9795, 0.1477, 0.9795, 0.1477, 0.9795, 0.1477, 0.9795, 0.1477, 0.9795, 0.1477, 0.9795, 0.1477, 0.9795, 0.1477, 0.9795, 0.1477, 0.9795, 0.1477, 0.9795, 0.1477, 0.9795, 0.1477, 0.9795, 0.1477, 0.9795, 0.1477, 0.9795, 0.1477, 0.9795, 0.1477, 0.9795, 0.1477, 0.9795, 0.1477, 0.9795, 0.1477, 0.9795, 0.1477, 0.9795, 0.1477, 0.9795, 0.1477, 0.9795, 0.1477, 0.9795, 0.1477, 0.9795, 0.1477, 0.9795, 0.1477, 0.9795, 0.1477, 0.9795, 0.1477, 0.9795, 0.1477, 0.9795, 0.1477, 0.9795, 0.1477, 0.9795, 0.1477, 0.9795, 0.1477, 0.9795, 0.1477, 0.9795, 0.1477, 0.9795, 0.1477, 0.9795, 0.1477, 0.9795, 0.1477, 0.9795, 0.1477, 0.9795, 0.1477, 0.9795, 0.1477, 0.9795, 0.1252, 0.9206, 0.1252, 0.9206, 0.1252, 0.9206, 0.1252, 0.9206, 0.1252, 0.9206, 0.1252, 0.9206, 0.1252, 0.9206, 0.1252, 0.9206, 0.1252, 0.9206, 0.1252, 0.9206, 0.1252, 0.9206, 0.1252, 0.9206, 0.1252, 0.9206, 0.1252, 0.9206, 0.1252, 0.9206, 0.1252, 0.9206, 0.1252, 0.9206, 0.1252, 0.9206, 0.1252, 0.9206, 0.1252, 0.9206, 0.1477, 0.9795, 0.1477, 0.9795, 0.1477, 0.9795, 0.1477, 0.9795, 0.1477, 0.9795, 0.1477, 0.9795, 0.1477, 0.9795, 0.1477, 0.9795, 0.1477, 0.9795, 0.1477, 0.9795, 0.1477, 0.9795, 0.1477, 0.9795, 0.1477, 0.9795, 0.1477, 0.9795, 0.1477, 0.9795, 0.1477, 0.9795, 0.1477, 0.9795, 0.1477, 0.9795, 0.1477, 0.9795, 0.1477, 0.9795, 0.1252, 0.9206, 0.1252, 0.9206, 0.1252, 0.9206, 0.1252, 0.9206, 0.1252, 0.9206, 0.1252, 0.9206, 0.1252, 0.9206, 0.1252, 0.9206, 0.1252, 0.9206, 0.1252, 0.9206, 0.1252, 0.9206, 0.1252, 0.9206, 0.1252, 0.9206, 0.1252, 0.9206, 0.1252, 0.9206, 0.1252, 0.9206, 0.1252, 0.9206, 0.1252, 0.9206, 0.1252, 0.9206, 0.1252, 0.9206, 0.1252, 0.9206, 0.1252, 0.9206, 0.1252, 0.9206, 0.1252, 0.9206, 0.1252, 0.9206, 0.1252, 0.9206, 0.1252, 0.9206, 0.1252, 0.9206, 0.1252, 0.9206, 0.1252, 0.9206, 0.1252, 0.9206, 0.1252, 0.9206, 0.1252, 0.9206, 0.1252, 0.9206, 0.1252, 0.9206, 0.1252, 0.9206, 0.1252, 0.9206, 0.1252, 0.9206, 0.1252, 0.9206, 0.1252, 0.9206, 0.1252, 0.9206, 0.1252, 0.9206, 0.1252, 0.9206, 0.1252, 0.9206, 0.1252, 0.9206, 0.1252, 0.9206, 0.1252, 0.9206, 0.1252, 0.9206, 0.1252, 0.9206, 0.1252, 0.9206, 0.1252, 0.9206, 0.1252, 0.9206, 0.1252, 0.9206, 0.1252, 0.9206, 0.1252, 0.9206, 0.1252, 0.9206, 0.1252, 0.9206, 0.1252, 0.9206, 0.1252, 0.9206, 0.1252, 0.9206, 0.1252, 0.9206, 0.1252, 0.9206, 0.1252, 0.9206, 0.1252, 0.9206, 0.1252, 0.9206, 0.1252, 0.9206, 0.1252, 0.9206, 0.1252, 0.9206, 0.1252, 0.9206, 0.1252, 0.9206, 0.1252, 0.9206, 0.1252, 0.9206, 0.1252, 0.9206, 0.1252, 0.9206, 0.1252, 0.9206, 0.1252, 0.9206, 0.1252, 0.9206, 0.1252, 0.9206, 0.1252, 0.9206, 0.1252, 0.9206, 0.1477, 0.9795, 0.1477, 0.9795, 0.1477, 0.9795, 0.1477, 0.9795, 0.1477, 0.9795, 0.1477, 0.9795, 0.1477, 0.9795, 0.1477, 0.9795, 0.1477, 0.9795, 0.1477, 0.9795, 0.1477, 0.9795, 0.1477, 0.9795, 0.1477, 0.9795, 0.1477, 0.9795, 0.1477, 0.9795, 0.1477, 0.9795, 0.1477, 0.9795, 0.1477, 0.9795, 0.1477, 0.9795, 0.1477, 0.9795, 0.1252, 0.9206, 0.1252, 0.9206, 0.1252, 0.9206, 0.1252, 0.9206, 0.1252, 0.9206, 0.1252, 0.9206, 0.1252, 0.9206, 0.1252, 0.9206, 0.1252, 0.9206, 0.1252, 0.9206, 0.1252, 0.9206, 0.1252, 0.9206, 0.1252, 0.9206, 0.1252, 0.9206, 0.1252, 0.9206, 0.1252, 0.9206, 0.1252, 0.9206, 0.1252, 0.9206, 0.1252, 0.9206, 0.1252, 0.9206, 0.1252, 0.9206, 0.1252, 0.9206, 0.1252, 0.9206, 0.1252, 0.9206, 0.1252, 0.9206, 0.1252, 0.9206, 0.1252, 0.9206, 0.1252, 0.9206, 0.1252, 0.9206, 0.1252, 0.9206, 0.1252, 0.9206, 0.1252, 0.9206, 0.1252, 0.9206, 0.1252, 0.9206, 0.1252, 0.9206, 0.1252, 0.9206, 0.1252, 0.9206, 0.1252, 0.9206, 0.1252, 0.9206, 0.1252, 0.9206])
me_log.materials.append(mat_material)
me_log.use_remesh_fix_poles = True
me_log.use_remesh_preserve_attributes = False
me_log.update()

# ---- objects
ob_crate = bpy.data.objects.new('Crate', me_crate)
ob_light = bpy.data.objects.new('Light', light_light)
ob_camera = bpy.data.objects.new('Camera', cam_camera)
ob_buttonbase = bpy.data.objects.new('ButtonBase', me_cube_001)
ob_buttontop = bpy.data.objects.new('ButtonTop', me_cube_002)
ob_log = bpy.data.objects.new('Log', me_log)

# ---- transforms, parenting, visibility, modifiers, constraints
ob_crate.location = (0.0, 0.0, 0.0)
ob_crate.lock_rotations_4d = False
ob_crate.empty_display_type = 'ARROWS'
ob_crate.lineart.crease_threshold = 0.0
_m = ob_crate.modifiers.new('Bevel', 'BEVEL')
_m.width = 0.04
_m.width_pct = 0.04
_m.segments = 2
_m.limit_method = 'WEIGHT'
ob_light.location = (4.076, 1.005, 5.904)
ob_light.rotation_euler = (0.6503, 0.05522, 1.866)
ob_light.lock_rotations_4d = False
ob_light.empty_display_type = 'ARROWS'
ob_light.color = (0.0, 0.0, 0.0, 0.0)
ob_light.lineart.crease_threshold = 0.0
ob_camera.location = (7.359, -6.926, 4.958)
ob_camera.rotation_euler = (1.109, 0.0, 0.8149)
ob_camera.lock_rotations_4d = False
ob_camera.empty_display_type = 'ARROWS'
ob_camera.color = (0.0, 0.0, 0.0, 0.0)
ob_camera.display_type = 'WIRE'
ob_camera.lineart.crease_threshold = 0.0
ob_buttonbase.location = (0.0, -4.0, 0.0)
_m = ob_buttonbase.modifiers.new('Bevel', 'BEVEL')
_m.width = 0.025
_m.width_pct = 0.025
ob_buttontop.parent = ob_buttonbase
ob_buttontop.matrix_parent_inverse = Matrix(((1.0, -0.0, -0.0, -0.0), (-0.0, 1.0, 0.0, 4.0), (-0.0, -0.0, 1.0, -0.0), (-0.0, 0.0, -0.0, 1.0)))
ob_buttontop.location = (0.0, -4.0, 0.0)
_m = ob_buttontop.modifiers.new('Bevel', 'BEVEL')
_m.width = 0.025
_m.width_pct = 0.025
ob_log.location = (0.0, 4.0, 0.0)
_m = ob_log.modifiers.new('Bevel', 'BEVEL')
_m.width = 0.02
_m.width_pct = 0.02
_m.segments = 2
_m.limit_method = 'WEIGHT'

# ---- collection membership
col_collection.objects.link(ob_crate)
col_collection.objects.link(ob_light)
col_collection.objects.link(ob_camera)
col_collection.objects.link(ob_buttonbase)
col_collection.objects.link(ob_buttontop)
col_collection.objects.link(ob_log)

# ---- scene / render settings (as saved in the file)
scene.camera = ob_camera
scene.frame_start = 1; scene.frame_end = 250; scene.frame_set(1)
scene.render.engine = 'BLENDER_EEVEE_NEXT'
scene.cycles.sampling_pattern = 'TABULATED_SOBOL'
scene.cycles.use_light_tree = False
scene.view_settings.view_transform = 'Filmic'
bpy.context.view_layer.update()
